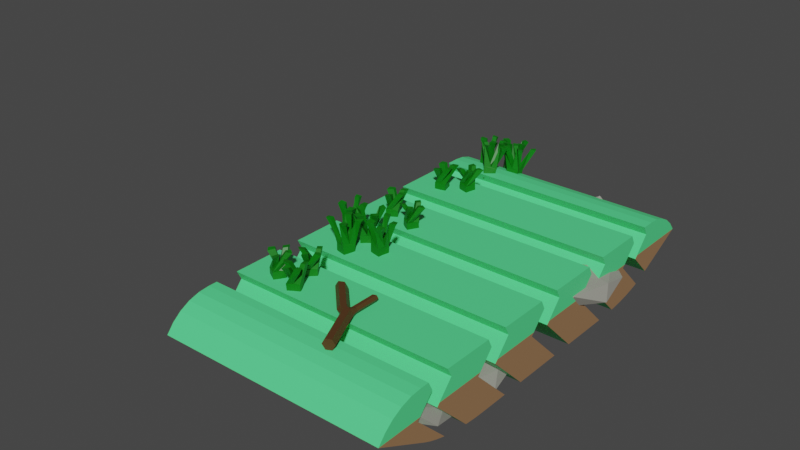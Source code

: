 # Source: plattformForest_decay.blend  (saved by Blender 3.1.7; exported with 4.5.12 LTS)
import bpy
from mathutils import Matrix  # noqa: F401  (used for matrix-valued properties, if any)

bpy.ops.wm.read_factory_settings(use_empty=True)
scene = bpy.context.scene
scene.name = 'Scene'

# ---- collections
col_collection = bpy.data.collections.new('Collection'); scene.collection.children.link(col_collection)

# ---- materials (node trees are filled in below, after node groups)
mat_gras = bpy.data.materials.new('gras')
mat_gras.use_transparent_shadow = False
mat_dirt = bpy.data.materials.new('dirt')
mat_dirt.use_transparent_shadow = False
mat_plant = bpy.data.materials.new('plant')
mat_plant.use_transparent_shadow = False
mat_dark_brown = bpy.data.materials.new('dark brown')
mat_dark_brown.use_transparent_shadow = False
mat_stone = bpy.data.materials.new('stone')
mat_stone.use_transparent_shadow = False

# ---- material node trees
mat_gras.use_nodes = True; mat_gras.node_tree.nodes.clear()
_N = mat_gras.node_tree.nodes; _L = mat_gras.node_tree.links
n0 = _N.new('ShaderNodeBsdfPrincipled'); n0.name = 'Principled BSDF'; n0.location = (10, 300)
n0.distribution = 'GGX'
n0.subsurface_method = 'RANDOM_WALK_SKIN'
n0.inputs[0].default_value = (0.09277, 0.8, 0.2691, 1.0)
n0.inputs[3].default_value = 1.45
n0.inputs[27].default_value = (0.0, 0.0, 0.0, 1.0)
n0.inputs[28].default_value = 1.0
n1 = _N.new('ShaderNodeOutputMaterial'); n1.name = 'Material Output'; n1.location = (300, 300)
_L.new(n0.outputs[0], n1.inputs[0])
n1.is_active_output = True
mat_dirt.use_nodes = True; mat_dirt.node_tree.nodes.clear()
_N = mat_dirt.node_tree.nodes; _L = mat_dirt.node_tree.links
n0 = _N.new('ShaderNodeBsdfPrincipled'); n0.name = 'Principled BSDF'; n0.location = (10, 300)
n0.distribution = 'GGX'
n0.subsurface_method = 'RANDOM_WALK_SKIN'
n0.inputs[0].default_value = (0.3278, 0.1812, 0.0865, 1.0)
n0.inputs[3].default_value = 1.45
n0.inputs[27].default_value = (0.0, 0.0, 0.0, 1.0)
n0.inputs[28].default_value = 1.0
n1 = _N.new('ShaderNodeOutputMaterial'); n1.name = 'Material Output'; n1.location = (300, 300)
_L.new(n0.outputs[0], n1.inputs[0])
n1.is_active_output = True
mat_plant.use_nodes = True; mat_plant.node_tree.nodes.clear()
_N = mat_plant.node_tree.nodes; _L = mat_plant.node_tree.links
n0 = _N.new('ShaderNodeBsdfPrincipled'); n0.name = 'Principled BSDF'; n0.location = (10, 300)
n0.distribution = 'GGX'
n0.subsurface_method = 'RANDOM_WALK_SKIN'
n0.inputs[0].default_value = (0.0, 0.1734, 0.001952, 1.0)
n0.inputs[3].default_value = 1.45
n0.inputs[27].default_value = (0.0, 0.0, 0.0, 1.0)
n0.inputs[28].default_value = 1.0
n1 = _N.new('ShaderNodeOutputMaterial'); n1.name = 'Material Output'; n1.location = (300, 300)
_L.new(n0.outputs[0], n1.inputs[0])
n1.is_active_output = True
mat_dark_brown.use_nodes = True; mat_dark_brown.node_tree.nodes.clear()
_N = mat_dark_brown.node_tree.nodes; _L = mat_dark_brown.node_tree.links
n0 = _N.new('ShaderNodeBsdfPrincipled'); n0.name = 'Principled BSDF'; n0.location = (10, 300)
n0.distribution = 'GGX'
n0.subsurface_method = 'RANDOM_WALK_SKIN'
n0.inputs[0].default_value = (0.08438, 0.03689, 0.01096, 1.0)
n0.inputs[3].default_value = 1.45
n0.inputs[27].default_value = (0.0, 0.0, 0.0, 1.0)
n0.inputs[28].default_value = 1.0
n1 = _N.new('ShaderNodeOutputMaterial'); n1.name = 'Material Output'; n1.location = (300, 300)
_L.new(n0.outputs[0], n1.inputs[0])
n1.is_active_output = True
mat_stone.use_nodes = True; mat_stone.node_tree.nodes.clear()
_N = mat_stone.node_tree.nodes; _L = mat_stone.node_tree.links
n0 = _N.new('ShaderNodeBsdfPrincipled'); n0.name = 'Principled BSDF'; n0.location = (10, 300)
n0.distribution = 'GGX'
n0.subsurface_method = 'RANDOM_WALK_SKIN'
n0.inputs[0].default_value = (0.3005, 0.2961, 0.2582, 1.0)
n0.inputs[3].default_value = 1.45
n0.inputs[27].default_value = (0.0, 0.0, 0.0, 1.0)
n0.inputs[28].default_value = 1.0
n1 = _N.new('ShaderNodeOutputMaterial'); n1.name = 'Material Output'; n1.location = (300, 300)
_L.new(n0.outputs[0], n1.inputs[0])
n1.is_active_output = True

# ---- world
world_world = bpy.data.worlds.new('World'); scene.world = world_world
world_world.use_nodes = True; world_world.node_tree.nodes.clear()
_N = world_world.node_tree.nodes; _L = world_world.node_tree.links
n0 = _N.new('ShaderNodeOutputWorld'); n0.name = 'World Output'; n0.location = (300, 300)
n1 = _N.new('ShaderNodeBackground'); n1.name = 'Background'; n1.location = (10, 300)
n1.inputs[0].default_value = (0.05088, 0.05088, 0.05088, 1.0)
_L.new(n1.outputs[0], n0.inputs[0])
n0.is_active_output = True
world_world.color = (0.05088, 0.05088, 0.05088)
world_world.use_sun_shadow = False
world_world.sun_shadow_jitter_overblur = 0.0

# ---- meshes
me_cylinder = bpy.data.meshes.new('Cylinder')
me_cylinder.from_pydata([(-1.0, 3.0, -3.0), (-1.0, 3.0, 1.0), (-0.9808, 3.195, -3.0), (-0.9808, 3.195, 1.0), (-0.9239, 3.383, -3.0), (-0.9239, 3.383, 1.0), (-0.8315, 3.556, -3.0), (-0.8315, 3.556, 1.0), (-0.7071, 3.707, -3.0), (-0.7071, 3.707, 1.0), (-0.5556, 3.831, -3.0), (-0.5556, 3.831, 1.0), (-0.7071, 3.0, 1.0), (-0.5556, 3.0, 1.0), (-0.1468, 2.921, -3.0), (-0.1593, 2.908, -3.0), (-0.8664, 2.84, -3.0), (-0.8409, 2.853, -3.0), (-0.505, 2.561, -3.0), (-0.5556, 2.605, 1.0), (-0.505, 2.561, 1.0), (-0.3892, 2.677, 1.0), (-1.0, 2.772, -3.0), (-1.0, 2.772, 1.0), (-0.8409, 2.853, 1.0), (-0.7071, 2.737, 1.0), (-0.1118, 2.956, 0.7599), (-0.1118, 2.956, -3.0), (-0.1118, 2.956, 1.0), (-0.1529, 2.915, 1.0), (-0.2075, 2.86, 1.0), (-0.2495, 2.818, 1.0), (-0.2831, 2.784, 1.0), (-0.3108, 2.756, 1.0), (-0.3344, 2.732, 1.0), (-0.3548, 2.712, 1.0), (-0.3729, 2.694, 1.0)], [], [(0, 1, 3, 2), (2, 3, 5, 4), (4, 5, 7, 6), (6, 7, 9, 8), (8, 9, 11, 10), (6, 8, 10), (2, 14, 15, 0), (10, 2, 4), (0, 15, 18, 17, 16), (13, 19, 20, 21), (0, 16, 22), (23, 1, 0, 22), (9, 7, 5, 3, 1, 12), (25, 12, 1, 23, 24), (13, 11, 9, 12), (19, 13, 12, 25), (10, 26, 27), (10, 11, 28, 26), (11, 13, 29, 28), (13, 30, 29), (13, 31, 30), (13, 32, 31), (13, 33, 32), (13, 34, 33), (13, 35, 34), (13, 36, 35), (13, 21, 36), (14, 2, 10, 27), (4, 6, 10), (22, 16, 17, 24, 23), (36, 21, 20, 18, 15, 14, 27, 26, 28, 29, 30, 31, 32, 33, 34, 35), (18, 20, 19, 25, 24, 17)])
me_cylinder.polygons.foreach_set('material_index', [0, 0, 0, 0, 0, 1, 1, 1, 1, 1, 1, 0, 0, 0, 0, 0, 1, 1, 1, 1, 1, 1, 1, 1, 1, 1, 1, 1, 1, 0, 0, 0])
_uv = me_cylinder.uv_layers.new(name='UVMap')
_uv.uv.foreach_set('vector', [0.25, 0.5, 0.25, 1.0, 0.2188, 1.0, 0.2188, 0.5, 0.2188, 0.5, 0.2188, 1.0, 0.1875, 1.0, 0.1875, 0.5, 0.1875, 0.5, 0.1875, 1.0, 0.1562, 1.0, 0.1562, 0.5, 0.1562, 0.5, 0.1562, 1.0, 0.125, 1.0, 0.125, 0.5, 0.125, 0.5, 0.125, 1.0, 0.09375, 1.0, 0.09375, 0.5, 0.1562, 0.5, 0.125, 0.5, 0.09375, 0.5, 0.2188, 0.5, 0.9449, 0.5, 0.938, 0.5, 0.25, 0.5, 0.09375, 0.5, 0.2188, 0.5, 0.1875, 0.5, 0.25, 0.5, 0.938, 0.5, 0.5121, 0.5, 0.3332, 0.5, 0.3073, 0.5, 0.1167, 0.25, 0.1167, 0.25, 0.1428, 0.25, 0.2027, 0.25, 0.51, 0.25, 0.5375, 0.2786, 0.51, 0.25, 0.01914, 0.2786, 0.01, 0.25, 0.51, 0.25, 0.51, 0.25, 0.08029, 0.4197, 0.05045, 0.3833, 0.02827, 0.3418, 0.01461, 0.2968, 0.01, 0.25, 0.08029, 0.25, 0.08029, 0.25, 0.08029, 0.25, 0.01, 0.25, 0.01, 0.25, 0.04818, 0.25, 0.1167, 0.25, 0.1167, 0.4496, 0.08029, 0.4197, 0.08029, 0.25, 0.1167, 0.25, 0.1167, 0.25, 0.08029, 0.25, 0.08029, 0.25, 0.09375, 0.5, 0.005628, 0.97, 0.9456, 0.5, 0.09375, 0.5, 0.09375, 1.0, 0.005628, 1.0, 0.005628, 0.97, 0.09375, 1.0, 0.1167, 0.25, 0.01715, 0.8897, 0.005628, 1.0, 0.1167, 0.25, 0.6862, 0.7513, 0.01715, 0.8897, 0.1167, 0.25, 0.5592, 0.6544, 0.6862, 0.7513, 0.1167, 0.25, 0.4688, 0.5845, 0.5592, 0.6544, 0.1167, 0.25, 0.4027, 0.5329, 0.4688, 0.5845, 0.1167, 0.25, 0.3532, 0.494, 0.4027, 0.5329, 0.1167, 0.25, 0.3154, 0.4642, 0.3532, 0.494, 0.1167, 0.25, 0.2859, 0.441, 0.3154, 0.4642, 0.1167, 0.25, 0.2027, 0.25, 0.2859, 0.441, 0.9449, 0.5, 0.2188, 0.5, 0.09375, 0.5, 0.9456, 0.5, 0.1875, 0.5, 0.1562, 0.5, 0.09375, 0.5, 0.375, 0.2638, 0.375, 0.2638, 0.375, 0.2638, 0.375, 0.4899, 0.375, 0.4899, 0.375, 0.4899, 0.375, 0.4899, 0.375, 0.4899, 0.375, 0.2638, 0.375, 0.2638, 0.375, 0.2638, 0.375, 0.2638, 0.375, 0.4763, 0.375, 0.4899, 0.375, 0.4899, 0.375, 0.4899, 0.375, 0.4899, 0.375, 0.4899, 0.375, 0.4899, 0.375, 0.4899, 0.375, 0.4899, 0.375, 0.2638, 0.375, 0.4899, 0.375, 0.4899, 0.375, 0.4899, 0.375, 0.4899, 0.375, 0.2638])
me_cylinder.materials.append(mat_gras)
me_cylinder.materials.append(mat_dirt)
me_cylinder.materials.append(mat_plant)
me_cylinder.use_remesh_fix_poles = True
me_cylinder.use_remesh_preserve_attributes = False
me_cylinder.update()
me_cylinder_004 = bpy.data.meshes.new('Cylinder.004')
me_cylinder_004.from_pydata([(0.2525, 0.09356, -0.3049), (0.03673, 0.1045, -0.3162), (0.2525, 0.2936, -0.3049), (0.062, 0.3042, -0.2963), (0.2525, 0.09356, -0.1049), (0.05816, 0.08593, -0.09573), (0.2525, 0.2936, -0.1049), (0.04724, 0.3052, -0.1215), (0.04553, 0.2086, -0.2933), (0.05522, 0.2948, -0.2002), (0.04178, 0.2001, -0.09142), (0.03803, 0.1019, -0.1927), (0.05727, 0.2147, -0.2152), (-0.3387, 0.08874, -0.2214), (-0.3504, 0.1558, -0.262), (-0.3592, 0.1294, -0.3653), (-0.3579, 0.01794, -0.3121), (-0.3581, 0.03313, 0.04401), (-0.3426, 0.1502, 0.001416), (-0.3618, 0.07944, -0.08922), (-0.3417, -0.01436, -0.05988), (-0.3555, 0.3296, 0.03499), (-0.3475, 0.3951, -0.00966), (-0.3455, 0.3725, -0.088), (-0.361, 0.2554, -0.04541), (-0.3433, 0.407, -0.2711), (-0.3366, 0.4971, -0.306), (-0.353, 0.4514, -0.39), (-0.3413, 0.3843, -0.3494), (0.2525, -0.3533, -0.2234), (0.03673, -0.3519, -0.239), (0.2525, -0.1982, -0.3497), (0.062, -0.1846, -0.3498), (0.2525, -0.2269, -0.06834), (0.05816, -0.227, -0.05639), (0.2525, -0.07189, -0.1947), (0.04724, -0.07331, -0.2149), (0.04553, -0.2568, -0.2871), (0.05522, -0.131, -0.2693), (0.04178, -0.1358, -0.1252), (0.03803, -0.2759, -0.1417), (0.05727, -0.2027, -0.2303), (-0.3387, -0.3043, -0.1556), (-0.3504, -0.2779, -0.2294), (-0.3592, -0.3636, -0.2928), (-0.3579, -0.4164, -0.1811), (-0.3581, -0.1797, 0.08529), (-0.3426, -0.1158, -0.0217), (-0.3618, -0.2279, -0.04724), (-0.3417, -0.2821, 0.03476), (-0.3555, 0.04441, -0.109), (-0.3475, 0.06702, -0.185), (-0.3455, -1.767e-05, -0.2314), (-0.361, -0.06389, -0.1244), (-0.3433, -0.0889, -0.3951), (-0.3366, -0.04112, -0.4791), (-0.353, -0.1296, -0.5154), (-0.3413, -0.1559, -0.4415), (0.2525, 0.2179, 0.01542), (0.03673, 0.2335, 0.01385), (0.2525, 0.371, 0.1441), (0.062, 0.3736, 0.1576), (0.2525, 0.08918, 0.1685), (0.05816, 0.07742, 0.1706), (0.2525, 0.2423, 0.2972), (0.04724, 0.2619, 0.292), (0.04553, 0.2985, 0.09835), (0.05522, 0.3045, 0.2252), (0.04178, 0.162, 0.2474), (0.03803, 0.1521, 0.1067), (0.05727, 0.2528, 0.1621), (-0.3387, 0.1605, 0.07623), (-0.3504, 0.2379, 0.08833), (-0.3592, 0.2842, -0.007719), (-0.3579, 0.1646, -0.0387), (-0.3581, -0.05293, 0.2436), (-0.3426, 0.06411, 0.2864), (-0.3618, 0.06826, 0.1714), (-0.3417, -0.02241, 0.1335), (-0.3555, 0.1797, 0.4275), (-0.3475, 0.2587, 0.4355), (-0.3455, 0.2917, 0.361), (-0.361, 0.1747, 0.3182), (-0.3433, 0.436, 0.2431), (-0.3366, 0.5274, 0.2743), (-0.353, 0.5465, 0.1806), (-0.3413, 0.4691, 0.1685), (0.2525, -0.3438, 0.3143), (0.03673, -0.3545, 0.3028), (0.2525, -0.3342, 0.1145), (0.062, -0.3252, 0.1043), (0.2525, -0.144, 0.3239), (0.05816, -0.1352, 0.3319), (0.2525, -0.1345, 0.1241), (0.04724, -0.1505, 0.1116), (0.04553, -0.3267, 0.1999), (0.05522, -0.2295, 0.1182), (0.04178, -0.1255, 0.2181), (0.03803, -0.2313, 0.3113), (0.05727, -0.2484, 0.1976), (-0.3387, -0.2606, 0.3231), (-0.3504, -0.298, 0.2541), (-0.3592, -0.4024, 0.2756), (-0.3579, -0.3546, 0.3895), (-0.3581, 0.001828, 0.3913), (-0.3426, -0.0351, 0.2723), (-0.3618, -0.129, 0.3387), (-0.3417, -0.1042, 0.4338), (-0.3555, 0.007017, 0.09483), (-0.3475, -0.03444, 0.0272), (-0.3455, -0.1138, 0.04607), (-0.361, -0.07684, 0.1651), (-0.3433, -0.295, 0.002832), (-0.3366, -0.3255, -0.08885), (-0.353, -0.4116, -0.04724), (-0.3413, -0.3743, 0.0217), (0.445, -1.245, 0.8775), (0.2404, -1.269, 0.8942), (0.4095, -1.155, 0.7026), (0.2095, -1.185, 0.7293), (0.4355, -1.068, 0.9706), (0.2406, -1.1, 1.013), (0.4, -0.9782, 0.7957), (0.2082, -1.013, 0.8234), (0.2086, -1.212, 0.8188), (0.2217, -1.08, 0.7593), (0.2205, -1.068, 0.9092), (0.226, -1.176, 0.9297), (0.222, -1.132, 0.8657), (-0.07444, -1.073, 0.9804), (-0.07404, -1.134, 1.051), (-0.05919, -1.063, 1.12), (-0.0844, -1.018, 1.034), (-0.1027, -0.993, 0.8361), (-0.08903, -1.045, 0.8928), (-0.09899, -0.9897, 0.9465), (-0.1067, -0.8942, 0.8852), (-0.09276, -1.161, 0.6977), (-0.06246, -1.23, 0.7533), (-0.08573, -1.137, 0.8228), (-0.09945, -1.085, 0.766), (-0.02502, -1.296, 0.9103), (-0.02664, -1.345, 1.009), (-0.04789, -1.263, 1.05), (-0.04829, -1.203, 0.9798), (0.3955, -0.8253, 0.9036), (0.1906, -0.8441, 0.9227), (0.36, -0.6588, 0.7987), (0.1596, -0.6874, 0.8234), (0.405, -0.7174, 1.072), (0.2103, -0.7555, 1.109), (0.3695, -0.5508, 0.9668), (0.1769, -0.5847, 0.9893), (0.1604, -0.755, 0.888), (0.1819, -0.6119, 0.8998), (0.1883, -0.6753, 1.036), (0.1856, -0.7799, 1.0), (0.1825, -0.7101, 0.9664), (-0.1025, -0.6997, 1.119), (-0.1041, -0.7873, 1.15), (-0.08033, -0.7614, 1.244), (-0.1054, -0.6778, 1.193), (-0.1304, -0.5579, 1.035), (-0.1186, -0.6315, 1.058), (-0.1215, -0.6096, 1.132), (-0.1238, -0.4961, 1.126), (-0.1407, -0.6361, 0.8315), (-0.1139, -0.7251, 0.8436), (-0.1261, -0.6771, 0.9515), (-0.138, -0.6034, 0.9286), (-0.07519, -0.8615, 0.9449), (-0.07655, -0.9522, 1.007), (-0.08904, -0.9011, 1.084), (-0.08743, -0.8135, 1.053), (0.6938, -2.116, 1.884), (0.4895, -2.143, 1.9), (0.6619, -2.075, 1.691), (0.4621, -2.104, 1.719), (0.6754, -1.922, 1.928), (0.4801, -1.949, 1.972), (0.6435, -1.881, 1.735), (0.452, -1.915, 1.766), (0.4587, -2.108, 1.812), (0.47, -1.995, 1.721), (0.4628, -1.945, 1.863), (0.4709, -2.045, 1.911), (0.468, -2.019, 1.838), (0.1658, -1.944, 1.925), (0.1655, -1.985, 2.008), (0.1756, -1.898, 2.058), (0.1522, -1.877, 1.962), (0.1404, -1.904, 1.764), (0.1536, -1.94, 1.833), (0.14, -1.873, 1.87), (0.1316, -1.797, 1.786), (0.1606, -2.102, 1.674), (0.191, -2.153, 1.746), (0.1623, -2.046, 1.789), (0.1491, -2.011, 1.72), (0.2246, -2.175, 1.915), (0.2209, -2.197, 2.023), (0.1957, -2.109, 2.042), (0.196, -2.068, 1.958), (0.7044, -1.846, 2.209), (0.4995, -1.863, 2.23), (0.6726, -1.657, 2.151), (0.472, -1.685, 2.175), (0.7228, -1.785, 2.399), (0.5278, -1.825, 2.432), (0.691, -1.596, 2.341), (0.4979, -1.629, 2.361), (0.4719, -1.767, 2.221), (0.4993, -1.632, 2.267), (0.507, -1.728, 2.383), (0.4992, -1.82, 2.322), (0.4979, -1.744, 2.307), (0.2178, -1.764, 2.467), (0.2137, -1.857, 2.475), (0.241, -1.856, 2.572), (0.2179, -1.762, 2.545), (0.1932, -1.605, 2.423), (0.2028, -1.682, 2.426), (0.2028, -1.68, 2.504), (0.2047, -1.569, 2.527), (0.1742, -1.628, 2.207), (0.1979, -1.718, 2.195), (0.1905, -1.699, 2.312), (0.181, -1.622, 2.309), (0.234, -1.877, 2.257), (0.2308, -1.98, 2.294), (0.2224, -1.95, 2.382), (0.2266, -1.858, 2.374), (1.093, -3.385, 3.614), (0.8878, -3.4, 3.638), (1.067, -3.187, 3.607), (0.8658, -3.214, 3.63), (1.119, -3.375, 3.812), (0.9231, -3.416, 3.841), (1.093, -3.177, 3.805), (0.899, -3.207, 3.823), (0.8637, -3.304, 3.654), (0.8977, -3.187, 3.732), (0.9048, -3.31, 3.819), (0.8917, -3.383, 3.737), (0.893, -3.305, 3.742), (0.6169, -3.357, 3.902), (0.6093, -3.448, 3.886), (0.6393, -3.473, 3.979), (0.6191, -3.375, 3.978), (0.5973, -3.191, 3.901), (0.6039, -3.267, 3.884), (0.6062, -3.284, 3.959), (0.6131, -3.183, 4.01), (0.5714, -3.158, 3.687), (0.5912, -3.242, 3.652), (0.5878, -3.253, 3.77), (0.5813, -3.178, 3.787), (0.6228, -3.413, 3.67), (0.6165, -3.522, 3.679), (0.6118, -3.515, 3.772), (0.6194, -3.424, 3.788), (1.185, -3.83, 3.879), (0.982, -3.862, 3.898), (1.167, -3.891, 3.689), (0.9672, -3.92, 3.719), (1.153, -3.641, 3.821), (0.957, -3.66, 3.864), (1.135, -3.702, 3.631), (0.9437, -3.733, 3.666), (0.9566, -3.877, 3.802), (0.9692, -3.823, 3.668), (0.9482, -3.711, 3.766), (0.9576, -3.773, 3.857), (0.9592, -3.787, 3.781), (0.6475, -3.704, 3.806), (0.6427, -3.699, 3.899), (0.6443, -3.599, 3.9), (0.6275, -3.629, 3.805), (0.633, -3.751, 3.646), (0.6425, -3.747, 3.723), (0.6225, -3.672, 3.722), (0.617, -3.647, 3.612), (0.6706, -3.965, 3.666), (0.6976, -3.971, 3.755), (0.6602, -3.86, 3.738), (0.6507, -3.864, 3.661), (0.7187, -3.905, 3.915), (0.7076, -3.872, 4.019), (0.6764, -3.788, 3.99), (0.6813, -3.794, 3.898), (1.171, -3.571, 4.01), (0.9661, -3.585, 4.036), (1.152, -3.377, 4.054), (0.9512, -3.402, 4.078), (1.202, -3.612, 4.203), (1.006, -3.653, 4.227), (1.184, -3.418, 4.247), (0.9899, -3.446, 4.264), (0.9462, -3.496, 4.077), (0.9869, -3.403, 4.181), (0.9916, -3.544, 4.234), (0.9734, -3.593, 4.136), (0.9778, -3.52, 4.161), (0.7045, -3.602, 4.313), (0.6929, -3.686, 4.275), (0.7244, -3.735, 4.357), (0.7081, -3.638, 4.381), (0.6914, -3.441, 4.354), (0.6945, -3.51, 4.318), (0.6982, -3.546, 4.387), (0.7105, -3.461, 4.461), (0.6609, -3.353, 4.157), (0.6764, -3.427, 4.101), (0.6759, -3.467, 4.212), (0.6727, -3.398, 4.248), (0.7017, -3.597, 4.074), (0.6915, -3.705, 4.055), (0.6896, -3.722, 4.147), (0.7012, -3.638, 4.185), (0.8334, -2.825, 2.43), (0.619, -2.85, 2.444), (0.7973, -2.667, 2.312), (0.6084, -2.677, 2.339), (0.8401, -2.704, 2.59), (0.6508, -2.729, 2.628), (0.804, -2.546, 2.472), (0.5996, -2.573, 2.479), (0.6096, -2.753, 2.4), (0.6067, -2.627, 2.422), (0.6142, -2.638, 2.566), (0.6249, -2.777, 2.544), (0.6227, -2.699, 2.457), (0.256, -2.852, 2.58), (0.231, -2.825, 2.509), (0.2237, -2.909, 2.444), (0.2469, -2.964, 2.552), (0.2559, -2.738, 2.827), (0.2485, -2.669, 2.722), (0.2394, -2.782, 2.694), (0.2771, -2.836, 2.769), (0.2046, -2.509, 2.644), (0.199, -2.484, 2.569), (0.2025, -2.548, 2.52), (0.2099, -2.617, 2.625), (0.1923, -2.631, 2.353), (0.1815, -2.581, 2.272), (0.1707, -2.669, 2.234), (0.1958, -2.696, 2.304), (0.8712, -2.387, 3.106), (0.6568, -2.412, 3.12), (0.8352, -2.227, 2.992), (0.6464, -2.237, 3.018), (0.8787, -2.27, 3.268), (0.6894, -2.295, 3.306), (0.8427, -2.11, 3.154), (0.6382, -2.136, 3.161), (0.6476, -2.314, 3.078), (0.645, -2.189, 3.102), (0.6529, -2.203, 3.247), (0.6631, -2.341, 3.221), (0.6609, -2.262, 3.136), (0.2941, -2.415, 3.257), (0.269, -2.387, 3.187), (0.2613, -2.47, 3.12), (0.2846, -2.528, 3.226), (0.295, -2.306, 3.506), (0.2875, -2.236, 3.402), (0.278, -2.348, 3.372), (0.3157, -2.403, 3.447), (0.2438, -2.074, 3.328), (0.2382, -2.047, 3.254), (0.2413, -2.111, 3.203), (0.2488, -2.182, 3.307), (0.2304, -2.191, 3.035), (0.2196, -2.138, 2.954), (0.2085, -2.226, 2.915), (0.2336, -2.254, 2.984), (0.8217, -2.533, 2.612), (0.6068, -2.549, 2.631), (0.7983, -2.335, 2.625), (0.6111, -2.349, 2.66), (0.8501, -2.543, 2.81), (0.6613, -2.575, 2.845), (0.8267, -2.344, 2.822), (0.6213, -2.357, 2.835), (0.6065, -2.446, 2.659), (0.6192, -2.363, 2.755), (0.6325, -2.464, 2.859), (0.6259, -2.557, 2.753), (0.6284, -2.442, 2.735), (0.253, -2.615, 2.775), (0.2279, -2.549, 2.74), (0.2077, -2.571, 2.638), (0.2295, -2.684, 2.683), (0.2781, -2.685, 3.036), (0.2736, -2.565, 2.999), (0.2501, -2.634, 2.908), (0.285, -2.725, 2.928), (0.2448, -2.39, 3.045), (0.2386, -2.322, 3.004), (0.2322, -2.341, 2.925), (0.2367, -2.461, 2.962), (0.2043, -2.298, 2.746), (0.1954, -2.207, 2.716), (0.1727, -2.25, 2.632), (0.1978, -2.317, 2.667), (0.9332, -2.796, 3.181), (0.7227, -2.838, 3.208), (0.9248, -2.909, 3.016), (0.7356, -2.931, 3.029), (0.8974, -2.632, 3.071), (0.7051, -2.645, 3.099), (0.889, -2.745, 2.906), (0.6898, -2.791, 2.934), (0.7229, -2.877, 3.108), (0.7121, -2.848, 2.984), (0.6834, -2.708, 3.004), (0.702, -2.735, 3.142), (0.7202, -2.815, 3.058), (0.3374, -2.798, 3.219), (0.3303, -2.871, 3.188), (0.3412, -2.941, 3.268), (0.3377, -2.835, 3.33), (0.2732, -2.553, 3.122), (0.2911, -2.652, 3.047), (0.2914, -2.688, 3.157), (0.3099, -2.609, 3.216), (0.2648, -2.727, 2.882), (0.2779, -2.8, 2.851), (0.2949, -2.851, 2.913), (0.277, -2.752, 2.988), (0.3283, -3.019, 2.985), (0.3374, -3.098, 2.929), (0.3382, -3.142, 3.015), (0.3453, -3.07, 3.046)], [], [(4, 5, 11, 1, 0), (6, 7, 10, 5, 4), (2, 3, 9, 7, 6), (0, 1, 8, 3, 2), (2, 6, 4, 0), (13, 14, 15, 16), (8, 14, 13, 12), (1, 15, 14, 8), (11, 16, 15, 1), (12, 13, 16, 11), (17, 18, 19, 20), (12, 18, 17, 10), (11, 19, 18, 12), (5, 20, 19, 11), (10, 17, 20, 5), (21, 22, 23, 24), (9, 22, 21, 7), (12, 23, 22, 9), (10, 24, 23, 12), (7, 21, 24, 10), (25, 26, 27, 28), (3, 26, 25, 9), (8, 27, 26, 3), (12, 28, 27, 8), (9, 25, 28, 12), (33, 34, 40, 30, 29), (35, 36, 39, 34, 33), (31, 32, 38, 36, 35), (29, 30, 37, 32, 31), (31, 35, 33, 29), (42, 43, 44, 45), (37, 43, 42, 41), (30, 44, 43, 37), (40, 45, 44, 30), (41, 42, 45, 40), (46, 47, 48, 49), (41, 47, 46, 39), (40, 48, 47, 41), (34, 49, 48, 40), (39, 46, 49, 34), (50, 51, 52, 53), (38, 51, 50, 36), (41, 52, 51, 38), (39, 53, 52, 41), (36, 50, 53, 39), (54, 55, 56, 57), (32, 55, 54, 38), (37, 56, 55, 32), (41, 57, 56, 37), (38, 54, 57, 41), (62, 63, 69, 59, 58), (64, 65, 68, 63, 62), (60, 61, 67, 65, 64), (58, 59, 66, 61, 60), (60, 64, 62, 58), (71, 72, 73, 74), (66, 72, 71, 70), (59, 73, 72, 66), (69, 74, 73, 59), (70, 71, 74, 69), (75, 76, 77, 78), (70, 76, 75, 68), (69, 77, 76, 70), (63, 78, 77, 69), (68, 75, 78, 63), (79, 80, 81, 82), (67, 80, 79, 65), (70, 81, 80, 67), (68, 82, 81, 70), (65, 79, 82, 68), (83, 84, 85, 86), (61, 84, 83, 67), (66, 85, 84, 61), (70, 86, 85, 66), (67, 83, 86, 70), (91, 92, 98, 88, 87), (93, 94, 97, 92, 91), (89, 90, 96, 94, 93), (87, 88, 95, 90, 89), (89, 93, 91, 87), (100, 101, 102, 103), (95, 101, 100, 99), (88, 102, 101, 95), (98, 103, 102, 88), (99, 100, 103, 98), (104, 105, 106, 107), (99, 105, 104, 97), (98, 106, 105, 99), (92, 107, 106, 98), (97, 104, 107, 92), (108, 109, 110, 111), (96, 109, 108, 94), (99, 110, 109, 96), (97, 111, 110, 99), (94, 108, 111, 97), (112, 113, 114, 115), (90, 113, 112, 96), (95, 114, 113, 90), (99, 115, 114, 95), (96, 112, 115, 99), (116, 117, 124, 119, 118), (118, 119, 125, 123, 122), (122, 123, 126, 121, 120), (120, 121, 127, 117, 116), (118, 122, 120, 116), (129, 130, 131, 132), (124, 130, 129, 128), (117, 131, 130, 124), (127, 132, 131, 117), (128, 129, 132, 127), (133, 134, 135, 136), (128, 134, 133, 126), (127, 135, 134, 128), (121, 136, 135, 127), (126, 133, 136, 121), (137, 138, 139, 140), (125, 138, 137, 123), (128, 139, 138, 125), (126, 140, 139, 128), (123, 137, 140, 126), (141, 142, 143, 144), (119, 142, 141, 125), (124, 143, 142, 119), (128, 144, 143, 124), (125, 141, 144, 128), (145, 146, 153, 148, 147), (147, 148, 154, 152, 151), (151, 152, 155, 150, 149), (149, 150, 156, 146, 145), (147, 151, 149, 145), (158, 159, 160, 161), (153, 159, 158, 157), (146, 160, 159, 153), (156, 161, 160, 146), (157, 158, 161, 156), (162, 163, 164, 165), (157, 163, 162, 155), (156, 164, 163, 157), (150, 165, 164, 156), (155, 162, 165, 150), (166, 167, 168, 169), (154, 167, 166, 152), (157, 168, 167, 154), (155, 169, 168, 157), (152, 166, 169, 155), (170, 171, 172, 173), (148, 171, 170, 154), (153, 172, 171, 148), (157, 173, 172, 153), (154, 170, 173, 157), (174, 175, 182, 177, 176), (176, 177, 183, 181, 180), (180, 181, 184, 179, 178), (178, 179, 185, 175, 174), (176, 180, 178, 174), (187, 188, 189, 190), (182, 188, 187, 186), (175, 189, 188, 182), (185, 190, 189, 175), (186, 187, 190, 185), (191, 192, 193, 194), (186, 192, 191, 184), (185, 193, 192, 186), (179, 194, 193, 185), (184, 191, 194, 179), (195, 196, 197, 198), (183, 196, 195, 181), (186, 197, 196, 183), (184, 198, 197, 186), (181, 195, 198, 184), (199, 200, 201, 202), (177, 200, 199, 183), (182, 201, 200, 177), (186, 202, 201, 182), (183, 199, 202, 186), (203, 204, 211, 206, 205), (205, 206, 212, 210, 209), (209, 210, 213, 208, 207), (207, 208, 214, 204, 203), (205, 209, 207, 203), (216, 217, 218, 219), (211, 217, 216, 215), (204, 218, 217, 211), (214, 219, 218, 204), (215, 216, 219, 214), (220, 221, 222, 223), (215, 221, 220, 213), (214, 222, 221, 215), (208, 223, 222, 214), (213, 220, 223, 208), (224, 225, 226, 227), (212, 225, 224, 210), (215, 226, 225, 212), (213, 227, 226, 215), (210, 224, 227, 213), (228, 229, 230, 231), (206, 229, 228, 212), (211, 230, 229, 206), (215, 231, 230, 211), (212, 228, 231, 215), (232, 233, 240, 235, 234), (234, 235, 241, 239, 238), (238, 239, 242, 237, 236), (236, 237, 243, 233, 232), (234, 238, 236, 232), (245, 246, 247, 248), (240, 246, 245, 244), (233, 247, 246, 240), (243, 248, 247, 233), (244, 245, 248, 243), (249, 250, 251, 252), (244, 250, 249, 242), (243, 251, 250, 244), (237, 252, 251, 243), (242, 249, 252, 237), (253, 254, 255, 256), (241, 254, 253, 239), (244, 255, 254, 241), (242, 256, 255, 244), (239, 253, 256, 242), (257, 258, 259, 260), (235, 258, 257, 241), (240, 259, 258, 235), (244, 260, 259, 240), (241, 257, 260, 244), (261, 262, 269, 264, 263), (263, 264, 270, 268, 267), (267, 268, 271, 266, 265), (265, 266, 272, 262, 261), (263, 267, 265, 261), (274, 275, 276, 277), (269, 275, 274, 273), (262, 276, 275, 269), (272, 277, 276, 262), (273, 274, 277, 272), (278, 279, 280, 281), (273, 279, 278, 271), (272, 280, 279, 273), (266, 281, 280, 272), (271, 278, 281, 266), (282, 283, 284, 285), (270, 283, 282, 268), (273, 284, 283, 270), (271, 285, 284, 273), (268, 282, 285, 271), (286, 287, 288, 289), (264, 287, 286, 270), (269, 288, 287, 264), (273, 289, 288, 269), (270, 286, 289, 273), (290, 291, 298, 293, 292), (292, 293, 299, 297, 296), (296, 297, 300, 295, 294), (294, 295, 301, 291, 290), (292, 296, 294, 290), (303, 304, 305, 306), (298, 304, 303, 302), (291, 305, 304, 298), (301, 306, 305, 291), (302, 303, 306, 301), (307, 308, 309, 310), (302, 308, 307, 300), (301, 309, 308, 302), (295, 310, 309, 301), (300, 307, 310, 295), (311, 312, 313, 314), (299, 312, 311, 297), (302, 313, 312, 299), (300, 314, 313, 302), (297, 311, 314, 300), (315, 316, 317, 318), (293, 316, 315, 299), (298, 317, 316, 293), (302, 318, 317, 298), (299, 315, 318, 302), (323, 324, 330, 320, 319), (325, 326, 329, 324, 323), (321, 322, 328, 326, 325), (319, 320, 327, 322, 321), (321, 325, 323, 319), (332, 333, 334, 335), (327, 333, 332, 331), (320, 334, 333, 327), (330, 335, 334, 320), (331, 332, 335, 330), (336, 337, 338, 339), (331, 337, 336, 329), (330, 338, 337, 331), (324, 339, 338, 330), (329, 336, 339, 324), (340, 341, 342, 343), (328, 341, 340, 326), (331, 342, 341, 328), (329, 343, 342, 331), (326, 340, 343, 329), (344, 345, 346, 347), (322, 345, 344, 328), (327, 346, 345, 322), (331, 347, 346, 327), (328, 344, 347, 331), (352, 353, 359, 349, 348), (354, 355, 358, 353, 352), (350, 351, 357, 355, 354), (348, 349, 356, 351, 350), (350, 354, 352, 348), (361, 362, 363, 364), (356, 362, 361, 360), (349, 363, 362, 356), (359, 364, 363, 349), (360, 361, 364, 359), (365, 366, 367, 368), (360, 366, 365, 358), (359, 367, 366, 360), (353, 368, 367, 359), (358, 365, 368, 353), (369, 370, 371, 372), (357, 370, 369, 355), (360, 371, 370, 357), (358, 372, 371, 360), (355, 369, 372, 358), (373, 374, 375, 376), (351, 374, 373, 357), (356, 375, 374, 351), (360, 376, 375, 356), (357, 373, 376, 360), (381, 382, 388, 378, 377), (383, 384, 387, 382, 381), (379, 380, 386, 384, 383), (377, 378, 385, 380, 379), (379, 383, 381, 377), (390, 391, 392, 393), (385, 391, 390, 389), (378, 392, 391, 385), (388, 393, 392, 378), (389, 390, 393, 388), (394, 395, 396, 397), (389, 395, 394, 387), (388, 396, 395, 389), (382, 397, 396, 388), (387, 394, 397, 382), (398, 399, 400, 401), (386, 399, 398, 384), (389, 400, 399, 386), (387, 401, 400, 389), (384, 398, 401, 387), (402, 403, 404, 405), (380, 403, 402, 386), (385, 404, 403, 380), (389, 405, 404, 385), (386, 402, 405, 389), (410, 411, 417, 407, 406), (412, 413, 416, 411, 410), (408, 409, 415, 413, 412), (406, 407, 414, 409, 408), (408, 412, 410, 406), (419, 420, 421, 422), (414, 420, 419, 418), (407, 421, 420, 414), (417, 422, 421, 407), (418, 419, 422, 417), (423, 424, 425, 426), (418, 424, 423, 416), (417, 425, 424, 418), (411, 426, 425, 417), (416, 423, 426, 411), (427, 428, 429, 430), (415, 428, 427, 413), (418, 429, 428, 415), (416, 430, 429, 418), (413, 427, 430, 416), (431, 432, 433, 434), (409, 432, 431, 415), (414, 433, 432, 409), (418, 434, 433, 414), (415, 431, 434, 418)])
me_cylinder_004.polygons.foreach_set('material_index', [2, 2, 2, 2, 2, 2, 2, 2, 2, 2, 2, 2, 2, 2, 2, 2, 2, 2, 2, 2, 2, 2, 2, 2, 2, 2, 2, 2, 2, 2, 2, 2, 2, 2, 2, 2, 2, 2, 2, 2, 2, 2, 2, 2, 2, 2, 2, 2, 2, 2, 2, 2, 2, 2, 2, 2, 2, 2, 2, 2, 2, 2, 2, 2, 2, 2, 2, 2, 2, 2, 2, 2, 2, 2, 2, 2, 2, 2, 2, 2, 2, 2, 2, 2, 2, 2, 2, 2, 2, 2, 2, 2, 2, 2, 2, 2, 2, 2, 2, 2, 2, 2, 2, 2, 2, 2, 2, 2, 2, 2, 2, 2, 2, 2, 2, 2, 2, 2, 2, 2, 2, 2, 2, 2, 2, 2, 2, 2, 2, 2, 2, 2, 2, 2, 2, 2, 2, 2, 2, 2, 2, 2, 2, 2, 2, 2, 2, 2, 2, 2, 2, 2, 2, 2, 2, 2, 2, 2, 2, 2, 2, 2, 2, 2, 2, 2, 2, 2, 2, 2, 2, 2, 2, 2, 2, 2, 2, 2, 2, 2, 2, 2, 2, 2, 2, 2, 2, 2, 2, 2, 2, 2, 2, 2, 2, 2, 2, 2, 2, 2, 2, 2, 2, 2, 2, 2, 2, 2, 2, 2, 2, 2, 2, 2, 2, 2, 2, 2, 2, 2, 2, 2, 2, 2, 2, 2, 2, 2, 2, 2, 2, 2, 2, 2, 2, 2, 2, 2, 2, 2, 2, 2, 2, 2, 2, 2, 2, 2, 2, 2, 2, 2, 2, 2, 2, 2, 2, 2, 2, 2, 2, 2, 2, 2, 2, 2, 2, 2, 2, 2, 2, 2, 2, 2, 2, 2, 2, 2, 2, 2, 2, 2, 2, 2, 2, 2, 2, 2, 2, 2, 2, 2, 2, 2, 2, 2, 2, 2, 2, 2, 2, 2, 2, 2, 2, 2, 2, 2, 2, 2, 2, 2, 2, 2, 2, 2, 2, 2, 2, 2, 2, 2, 2, 2, 2, 2, 2, 2, 2, 2, 2, 2, 2, 2, 2, 2, 2, 2, 2, 2, 2, 2, 2, 2, 2, 2, 2, 2, 2, 2, 2, 2, 2, 2, 2, 2, 2, 2, 2, 2, 2, 2, 2, 2, 2, 2, 2, 2, 2, 2, 2, 2, 2, 2, 2])
_uv = me_cylinder_004.uv_layers.new(name='UVMap')
_uv.uv.foreach_set('vector', [0.375, 0.0, 0.625, 0.0, 0.625, 0.125, 0.625, 0.25, 0.375, 0.25, 0.375, 0.25, 0.625, 0.25, 0.625, 0.375, 0.625, 0.5, 0.375, 0.5, 0.375, 0.5, 0.625, 0.5, 0.625, 0.625, 0.625, 0.75, 0.375, 0.75, 0.375, 0.75, 0.625, 0.75, 0.625, 0.875, 0.625, 1.0, 0.375, 1.0, 0.125, 0.5, 0.375, 0.5, 0.375, 0.75, 0.125, 0.75, 0.75, 0.625, 0.875, 0.625, 0.875, 0.75, 0.75, 0.75, 0.875, 0.625, 0.875, 0.625, 0.75, 0.625, 0.75, 0.625, 0.875, 0.75, 0.875, 0.75, 0.875, 0.625, 0.875, 0.625, 0.75, 0.75, 0.75, 0.75, 0.875, 0.75, 0.875, 0.75, 0.75, 0.625, 0.75, 0.625, 0.75, 0.75, 0.75, 0.75, 0.625, 0.625, 0.75, 0.625, 0.75, 0.75, 0.625, 0.75, 0.75, 0.625, 0.75, 0.625, 0.625, 0.625, 0.625, 0.625, 0.75, 0.75, 0.75, 0.75, 0.75, 0.625, 0.75, 0.625, 0.625, 0.75, 0.625, 0.75, 0.75, 0.75, 0.75, 0.75, 0.625, 0.625, 0.625, 0.625, 0.625, 0.75, 0.625, 0.75, 0.625, 0.5, 0.75, 0.5, 0.75, 0.625, 0.625, 0.625, 0.75, 0.5, 0.75, 0.5, 0.625, 0.5, 0.625, 0.5, 0.75, 0.625, 0.75, 0.625, 0.75, 0.5, 0.75, 0.5, 0.625, 0.625, 0.625, 0.625, 0.75, 0.625, 0.75, 0.625, 0.625, 0.5, 0.625, 0.5, 0.625, 0.625, 0.625, 0.625, 0.75, 0.5, 0.875, 0.5, 0.875, 0.625, 0.75, 0.625, 0.875, 0.5, 0.875, 0.5, 0.75, 0.5, 0.75, 0.5, 0.875, 0.625, 0.875, 0.625, 0.875, 0.5, 0.875, 0.5, 0.75, 0.625, 0.75, 0.625, 0.875, 0.625, 0.875, 0.625, 0.75, 0.5, 0.75, 0.5, 0.75, 0.625, 0.75, 0.625, 0.375, 0.0, 0.625, 0.0, 0.625, 0.125, 0.625, 0.25, 0.375, 0.25, 0.375, 0.25, 0.625, 0.25, 0.625, 0.375, 0.625, 0.5, 0.375, 0.5, 0.375, 0.5, 0.625, 0.5, 0.625, 0.625, 0.625, 0.75, 0.375, 0.75, 0.375, 0.75, 0.625, 0.75, 0.625, 0.875, 0.625, 1.0, 0.375, 1.0, 0.125, 0.5, 0.375, 0.5, 0.375, 0.75, 0.125, 0.75, 0.75, 0.625, 0.875, 0.625, 0.875, 0.75, 0.75, 0.75, 0.875, 0.625, 0.875, 0.625, 0.75, 0.625, 0.75, 0.625, 0.875, 0.75, 0.875, 0.75, 0.875, 0.625, 0.875, 0.625, 0.75, 0.75, 0.75, 0.75, 0.875, 0.75, 0.875, 0.75, 0.75, 0.625, 0.75, 0.625, 0.75, 0.75, 0.75, 0.75, 0.625, 0.625, 0.75, 0.625, 0.75, 0.75, 0.625, 0.75, 0.75, 0.625, 0.75, 0.625, 0.625, 0.625, 0.625, 0.625, 0.75, 0.75, 0.75, 0.75, 0.75, 0.625, 0.75, 0.625, 0.625, 0.75, 0.625, 0.75, 0.75, 0.75, 0.75, 0.75, 0.625, 0.625, 0.625, 0.625, 0.625, 0.75, 0.625, 0.75, 0.625, 0.5, 0.75, 0.5, 0.75, 0.625, 0.625, 0.625, 0.75, 0.5, 0.75, 0.5, 0.625, 0.5, 0.625, 0.5, 0.75, 0.625, 0.75, 0.625, 0.75, 0.5, 0.75, 0.5, 0.625, 0.625, 0.625, 0.625, 0.75, 0.625, 0.75, 0.625, 0.625, 0.5, 0.625, 0.5, 0.625, 0.625, 0.625, 0.625, 0.75, 0.5, 0.875, 0.5, 0.875, 0.625, 0.75, 0.625, 0.875, 0.5, 0.875, 0.5, 0.75, 0.5, 0.75, 0.5, 0.875, 0.625, 0.875, 0.625, 0.875, 0.5, 0.875, 0.5, 0.75, 0.625, 0.75, 0.625, 0.875, 0.625, 0.875, 0.625, 0.75, 0.5, 0.75, 0.5, 0.75, 0.625, 0.75, 0.625, 0.375, 0.0, 0.625, 0.0, 0.625, 0.125, 0.625, 0.25, 0.375, 0.25, 0.375, 0.25, 0.625, 0.25, 0.625, 0.375, 0.625, 0.5, 0.375, 0.5, 0.375, 0.5, 0.625, 0.5, 0.625, 0.625, 0.625, 0.75, 0.375, 0.75, 0.375, 0.75, 0.625, 0.75, 0.625, 0.875, 0.625, 1.0, 0.375, 1.0, 0.125, 0.5, 0.375, 0.5, 0.375, 0.75, 0.125, 0.75, 0.75, 0.625, 0.875, 0.625, 0.875, 0.75, 0.75, 0.75, 0.875, 0.625, 0.875, 0.625, 0.75, 0.625, 0.75, 0.625, 0.875, 0.75, 0.875, 0.75, 0.875, 0.625, 0.875, 0.625, 0.75, 0.75, 0.75, 0.75, 0.875, 0.75, 0.875, 0.75, 0.75, 0.625, 0.75, 0.625, 0.75, 0.75, 0.75, 0.75, 0.625, 0.625, 0.75, 0.625, 0.75, 0.75, 0.625, 0.75, 0.75, 0.625, 0.75, 0.625, 0.625, 0.625, 0.625, 0.625, 0.75, 0.75, 0.75, 0.75, 0.75, 0.625, 0.75, 0.625, 0.625, 0.75, 0.625, 0.75, 0.75, 0.75, 0.75, 0.75, 0.625, 0.625, 0.625, 0.625, 0.625, 0.75, 0.625, 0.75, 0.625, 0.5, 0.75, 0.5, 0.75, 0.625, 0.625, 0.625, 0.75, 0.5, 0.75, 0.5, 0.625, 0.5, 0.625, 0.5, 0.75, 0.625, 0.75, 0.625, 0.75, 0.5, 0.75, 0.5, 0.625, 0.625, 0.625, 0.625, 0.75, 0.625, 0.75, 0.625, 0.625, 0.5, 0.625, 0.5, 0.625, 0.625, 0.625, 0.625, 0.75, 0.5, 0.875, 0.5, 0.875, 0.625, 0.75, 0.625, 0.875, 0.5, 0.875, 0.5, 0.75, 0.5, 0.75, 0.5, 0.875, 0.625, 0.875, 0.625, 0.875, 0.5, 0.875, 0.5, 0.75, 0.625, 0.75, 0.625, 0.875, 0.625, 0.875, 0.625, 0.75, 0.5, 0.75, 0.5, 0.75, 0.625, 0.75, 0.625, 0.375, 0.0, 0.625, 0.0, 0.625, 0.125, 0.625, 0.25, 0.375, 0.25, 0.375, 0.25, 0.625, 0.25, 0.625, 0.375, 0.625, 0.5, 0.375, 0.5, 0.375, 0.5, 0.625, 0.5, 0.625, 0.625, 0.625, 0.75, 0.375, 0.75, 0.375, 0.75, 0.625, 0.75, 0.625, 0.875, 0.625, 1.0, 0.375, 1.0, 0.125, 0.5, 0.375, 0.5, 0.375, 0.75, 0.125, 0.75, 0.75, 0.625, 0.875, 0.625, 0.875, 0.75, 0.75, 0.75, 0.875, 0.625, 0.875, 0.625, 0.75, 0.625, 0.75, 0.625, 0.875, 0.75, 0.875, 0.75, 0.875, 0.625, 0.875, 0.625, 0.75, 0.75, 0.75, 0.75, 0.875, 0.75, 0.875, 0.75, 0.75, 0.625, 0.75, 0.625, 0.75, 0.75, 0.75, 0.75, 0.625, 0.625, 0.75, 0.625, 0.75, 0.75, 0.625, 0.75, 0.75, 0.625, 0.75, 0.625, 0.625, 0.625, 0.625, 0.625, 0.75, 0.75, 0.75, 0.75, 0.75, 0.625, 0.75, 0.625, 0.625, 0.75, 0.625, 0.75, 0.75, 0.75, 0.75, 0.75, 0.625, 0.625, 0.625, 0.625, 0.625, 0.75, 0.625, 0.75, 0.625, 0.5, 0.75, 0.5, 0.75, 0.625, 0.625, 0.625, 0.75, 0.5, 0.75, 0.5, 0.625, 0.5, 0.625, 0.5, 0.75, 0.625, 0.75, 0.625, 0.75, 0.5, 0.75, 0.5, 0.625, 0.625, 0.625, 0.625, 0.75, 0.625, 0.75, 0.625, 0.625, 0.5, 0.625, 0.5, 0.625, 0.625, 0.625, 0.625, 0.75, 0.5, 0.875, 0.5, 0.875, 0.625, 0.75, 0.625, 0.875, 0.5, 0.875, 0.5, 0.75, 0.5, 0.75, 0.5, 0.875, 0.625, 0.875, 0.625, 0.875, 0.5, 0.875, 0.5, 0.75, 0.625, 0.75, 0.625, 0.875, 0.625, 0.875, 0.625, 0.75, 0.5, 0.75, 0.5, 0.75, 0.625, 0.75, 0.625, 0.375, 0.0, 0.625, 0.0, 0.625, 0.125, 0.625, 0.25, 0.375, 0.25, 0.375, 0.25, 0.625, 0.25, 0.625, 0.375, 0.625, 0.5, 0.375, 0.5, 0.375, 0.5, 0.625, 0.5, 0.625, 0.625, 0.625, 0.75, 0.375, 0.75, 0.375, 0.75, 0.625, 0.75, 0.625, 0.875, 0.625, 1.0, 0.375, 1.0, 0.125, 0.5, 0.375, 0.5, 0.375, 0.75, 0.125, 0.75, 0.75, 0.625, 0.875, 0.625, 0.875, 0.75, 0.75, 0.75, 0.875, 0.625, 0.875, 0.625, 0.75, 0.625, 0.75, 0.625, 0.875, 0.75, 0.875, 0.75, 0.875, 0.625, 0.875, 0.625, 0.75, 0.75, 0.75, 0.75, 0.875, 0.75, 0.875, 0.75, 0.75, 0.625, 0.75, 0.625, 0.75, 0.75, 0.75, 0.75, 0.625, 0.625, 0.75, 0.625, 0.75, 0.75, 0.625, 0.75, 0.75, 0.625, 0.75, 0.625, 0.625, 0.625, 0.625, 0.625, 0.75, 0.75, 0.75, 0.75, 0.75, 0.625, 0.75, 0.625, 0.625, 0.75, 0.625, 0.75, 0.75, 0.75, 0.75, 0.75, 0.625, 0.625, 0.625, 0.625, 0.625, 0.75, 0.625, 0.75, 0.625, 0.5, 0.75, 0.5, 0.75, 0.625, 0.625, 0.625, 0.75, 0.5, 0.75, 0.5, 0.625, 0.5, 0.625, 0.5, 0.75, 0.625, 0.75, 0.625, 0.75, 0.5, 0.75, 0.5, 0.625, 0.625, 0.625, 0.625, 0.75, 0.625, 0.75, 0.625, 0.625, 0.5, 0.625, 0.5, 0.625, 0.625, 0.625, 0.625, 0.75, 0.5, 0.875, 0.5, 0.875, 0.625, 0.75, 0.625, 0.875, 0.5, 0.875, 0.5, 0.75, 0.5, 0.75, 0.5, 0.875, 0.625, 0.875, 0.625, 0.875, 0.5, 0.875, 0.5, 0.75, 0.625, 0.75, 0.625, 0.875, 0.625, 0.875, 0.625, 0.75, 0.5, 0.75, 0.5, 0.75, 0.625, 0.75, 0.625, 0.375, 0.0, 0.625, 0.0, 0.625, 0.125, 0.625, 0.25, 0.375, 0.25, 0.375, 0.25, 0.625, 0.25, 0.625, 0.375, 0.625, 0.5, 0.375, 0.5, 0.375, 0.5, 0.625, 0.5, 0.625, 0.625, 0.625, 0.75, 0.375, 0.75, 0.375, 0.75, 0.625, 0.75, 0.625, 0.875, 0.625, 1.0, 0.375, 1.0, 0.125, 0.5, 0.375, 0.5, 0.375, 0.75, 0.125, 0.75, 0.75, 0.625, 0.875, 0.625, 0.875, 0.75, 0.75, 0.75, 0.875, 0.625, 0.875, 0.625, 0.75, 0.625, 0.75, 0.625, 0.875, 0.75, 0.875, 0.75, 0.875, 0.625, 0.875, 0.625, 0.75, 0.75, 0.75, 0.75, 0.875, 0.75, 0.875, 0.75, 0.75, 0.625, 0.75, 0.625, 0.75, 0.75, 0.75, 0.75, 0.625, 0.625, 0.75, 0.625, 0.75, 0.75, 0.625, 0.75, 0.75, 0.625, 0.75, 0.625, 0.625, 0.625, 0.625, 0.625, 0.75, 0.75, 0.75, 0.75, 0.75, 0.625, 0.75, 0.625, 0.625, 0.75, 0.625, 0.75, 0.75, 0.75, 0.75, 0.75, 0.625, 0.625, 0.625, 0.625, 0.625, 0.75, 0.625, 0.75, 0.625, 0.5, 0.75, 0.5, 0.75, 0.625, 0.625, 0.625, 0.75, 0.5, 0.75, 0.5, 0.625, 0.5, 0.625, 0.5, 0.75, 0.625, 0.75, 0.625, 0.75, 0.5, 0.75, 0.5, 0.625, 0.625, 0.625, 0.625, 0.75, 0.625, 0.75, 0.625, 0.625, 0.5, 0.625, 0.5, 0.625, 0.625, 0.625, 0.625, 0.75, 0.5, 0.875, 0.5, 0.875, 0.625, 0.75, 0.625, 0.875, 0.5, 0.875, 0.5, 0.75, 0.5, 0.75, 0.5, 0.875, 0.625, 0.875, 0.625, 0.875, 0.5, 0.875, 0.5, 0.75, 0.625, 0.75, 0.625, 0.875, 0.625, 0.875, 0.625, 0.75, 0.5, 0.75, 0.5, 0.75, 0.625, 0.75, 0.625, 0.375, 0.0, 0.625, 0.0, 0.625, 0.125, 0.625, 0.25, 0.375, 0.25, 0.375, 0.25, 0.625, 0.25, 0.625, 0.375, 0.625, 0.5, 0.375, 0.5, 0.375, 0.5, 0.625, 0.5, 0.625, 0.625, 0.625, 0.75, 0.375, 0.75, 0.375, 0.75, 0.625, 0.75, 0.625, 0.875, 0.625, 1.0, 0.375, 1.0, 0.125, 0.5, 0.375, 0.5, 0.375, 0.75, 0.125, 0.75, 0.75, 0.625, 0.875, 0.625, 0.875, 0.75, 0.75, 0.75, 0.875, 0.625, 0.875, 0.625, 0.75, 0.625, 0.75, 0.625, 0.875, 0.75, 0.875, 0.75, 0.875, 0.625, 0.875, 0.625, 0.75, 0.75, 0.75, 0.75, 0.875, 0.75, 0.875, 0.75, 0.75, 0.625, 0.75, 0.625, 0.75, 0.75, 0.75, 0.75, 0.625, 0.625, 0.75, 0.625, 0.75, 0.75, 0.625, 0.75, 0.75, 0.625, 0.75, 0.625, 0.625, 0.625, 0.625, 0.625, 0.75, 0.75, 0.75, 0.75, 0.75, 0.625, 0.75, 0.625, 0.625, 0.75, 0.625, 0.75, 0.75, 0.75, 0.75, 0.75, 0.625, 0.625, 0.625, 0.625, 0.625, 0.75, 0.625, 0.75, 0.625, 0.5, 0.75, 0.5, 0.75, 0.625, 0.625, 0.625, 0.75, 0.5, 0.75, 0.5, 0.625, 0.5, 0.625, 0.5, 0.75, 0.625, 0.75, 0.625, 0.75, 0.5, 0.75, 0.5, 0.625, 0.625, 0.625, 0.625, 0.75, 0.625, 0.75, 0.625, 0.625, 0.5, 0.625, 0.5, 0.625, 0.625, 0.625, 0.625, 0.75, 0.5, 0.875, 0.5, 0.875, 0.625, 0.75, 0.625, 0.875, 0.5, 0.875, 0.5, 0.75, 0.5, 0.75, 0.5, 0.875, 0.625, 0.875, 0.625, 0.875, 0.5, 0.875, 0.5, 0.75, 0.625, 0.75, 0.625, 0.875, 0.625, 0.875, 0.625, 0.75, 0.5, 0.75, 0.5, 0.75, 0.625, 0.75, 0.625, 0.375, 0.0, 0.625, 0.0, 0.625, 0.125, 0.625, 0.25, 0.375, 0.25, 0.375, 0.25, 0.625, 0.25, 0.625, 0.375, 0.625, 0.5, 0.375, 0.5, 0.375, 0.5, 0.625, 0.5, 0.625, 0.625, 0.625, 0.75, 0.375, 0.75, 0.375, 0.75, 0.625, 0.75, 0.625, 0.875, 0.625, 1.0, 0.375, 1.0, 0.125, 0.5, 0.375, 0.5, 0.375, 0.75, 0.125, 0.75, 0.75, 0.625, 0.875, 0.625, 0.875, 0.75, 0.75, 0.75, 0.875, 0.625, 0.875, 0.625, 0.75, 0.625, 0.75, 0.625, 0.875, 0.75, 0.875, 0.75, 0.875, 0.625, 0.875, 0.625, 0.75, 0.75, 0.75, 0.75, 0.875, 0.75, 0.875, 0.75, 0.75, 0.625, 0.75, 0.625, 0.75, 0.75, 0.75, 0.75, 0.625, 0.625, 0.75, 0.625, 0.75, 0.75, 0.625, 0.75, 0.75, 0.625, 0.75, 0.625, 0.625, 0.625, 0.625, 0.625, 0.75, 0.75, 0.75, 0.75, 0.75, 0.625, 0.75, 0.625, 0.625, 0.75, 0.625, 0.75, 0.75, 0.75, 0.75, 0.75, 0.625, 0.625, 0.625, 0.625, 0.625, 0.75, 0.625, 0.75, 0.625, 0.5, 0.75, 0.5, 0.75, 0.625, 0.625, 0.625, 0.75, 0.5, 0.75, 0.5, 0.625, 0.5, 0.625, 0.5, 0.75, 0.625, 0.75, 0.625, 0.75, 0.5, 0.75, 0.5, 0.625, 0.625, 0.625, 0.625, 0.75, 0.625, 0.75, 0.625, 0.625, 0.5, 0.625, 0.5, 0.625, 0.625, 0.625, 0.625, 0.75, 0.5, 0.875, 0.5, 0.875, 0.625, 0.75, 0.625, 0.875, 0.5, 0.875, 0.5, 0.75, 0.5, 0.75, 0.5, 0.875, 0.625, 0.875, 0.625, 0.875, 0.5, 0.875, 0.5, 0.75, 0.625, 0.75, 0.625, 0.875, 0.625, 0.875, 0.625, 0.75, 0.5, 0.75, 0.5, 0.75, 0.625, 0.75, 0.625, 0.375, 0.0, 0.625, 0.0, 0.625, 0.125, 0.625, 0.25, 0.375, 0.25, 0.375, 0.25, 0.625, 0.25, 0.625, 0.375, 0.625, 0.5, 0.375, 0.5, 0.375, 0.5, 0.625, 0.5, 0.625, 0.625, 0.625, 0.75, 0.375, 0.75, 0.375, 0.75, 0.625, 0.75, 0.625, 0.875, 0.625, 1.0, 0.375, 1.0, 0.125, 0.5, 0.375, 0.5, 0.375, 0.75, 0.125, 0.75, 0.75, 0.625, 0.875, 0.625, 0.875, 0.75, 0.75, 0.75, 0.875, 0.625, 0.875, 0.625, 0.75, 0.625, 0.75, 0.625, 0.875, 0.75, 0.875, 0.75, 0.875, 0.625, 0.875, 0.625, 0.75, 0.75, 0.75, 0.75, 0.875, 0.75, 0.875, 0.75, 0.75, 0.625, 0.75, 0.625, 0.75, 0.75, 0.75, 0.75, 0.625, 0.625, 0.75, 0.625, 0.75, 0.75, 0.625, 0.75, 0.75, 0.625, 0.75, 0.625, 0.625, 0.625, 0.625, 0.625, 0.75, 0.75, 0.75, 0.75, 0.75, 0.625, 0.75, 0.625, 0.625, 0.75, 0.625, 0.75, 0.75, 0.75, 0.75, 0.75, 0.625, 0.625, 0.625, 0.625, 0.625, 0.75, 0.625, 0.75, 0.625, 0.5, 0.75, 0.5, 0.75, 0.625, 0.625, 0.625, 0.75, 0.5, 0.75, 0.5, 0.625, 0.5, 0.625, 0.5, 0.75, 0.625, 0.75, 0.625, 0.75, 0.5, 0.75, 0.5, 0.625, 0.625, 0.625, 0.625, 0.75, 0.625, 0.75, 0.625, 0.625, 0.5, 0.625, 0.5, 0.625, 0.625, 0.625, 0.625, 0.75, 0.5, 0.875, 0.5, 0.875, 0.625, 0.75, 0.625, 0.875, 0.5, 0.875, 0.5, 0.75, 0.5, 0.75, 0.5, 0.875, 0.625, 0.875, 0.625, 0.875, 0.5, 0.875, 0.5, 0.75, 0.625, 0.75, 0.625, 0.875, 0.625, 0.875, 0.625, 0.75, 0.5, 0.75, 0.5, 0.75, 0.625, 0.75, 0.625, 0.375, 0.0, 0.625, 0.0, 0.625, 0.125, 0.625, 0.25, 0.375, 0.25, 0.375, 0.25, 0.625, 0.25, 0.625, 0.375, 0.625, 0.5, 0.375, 0.5, 0.375, 0.5, 0.625, 0.5, 0.625, 0.625, 0.625, 0.75, 0.375, 0.75, 0.375, 0.75, 0.625, 0.75, 0.625, 0.875, 0.625, 1.0, 0.375, 1.0, 0.125, 0.5, 0.375, 0.5, 0.375, 0.75, 0.125, 0.75, 0.75, 0.625, 0.875, 0.625, 0.875, 0.75, 0.75, 0.75, 0.875, 0.625, 0.875, 0.625, 0.75, 0.625, 0.75, 0.625, 0.875, 0.75, 0.875, 0.75, 0.875, 0.625, 0.875, 0.625, 0.75, 0.75, 0.75, 0.75, 0.875, 0.75, 0.875, 0.75, 0.75, 0.625, 0.75, 0.625, 0.75, 0.75, 0.75, 0.75, 0.625, 0.625, 0.75, 0.625, 0.75, 0.75, 0.625, 0.75, 0.75, 0.625, 0.75, 0.625, 0.625, 0.625, 0.625, 0.625, 0.75, 0.75, 0.75, 0.75, 0.75, 0.625, 0.75, 0.625, 0.625, 0.75, 0.625, 0.75, 0.75, 0.75, 0.75, 0.75, 0.625, 0.625, 0.625, 0.625, 0.625, 0.75, 0.625, 0.75, 0.625, 0.5, 0.75, 0.5, 0.75, 0.625, 0.625, 0.625, 0.75, 0.5, 0.75, 0.5, 0.625, 0.5, 0.625, 0.5, 0.75, 0.625, 0.75, 0.625, 0.75, 0.5, 0.75, 0.5, 0.625, 0.625, 0.625, 0.625, 0.75, 0.625, 0.75, 0.625, 0.625, 0.5, 0.625, 0.5, 0.625, 0.625, 0.625, 0.625, 0.75, 0.5, 0.875, 0.5, 0.875, 0.625, 0.75, 0.625, 0.875, 0.5, 0.875, 0.5, 0.75, 0.5, 0.75, 0.5, 0.875, 0.625, 0.875, 0.625, 0.875, 0.5, 0.875, 0.5, 0.75, 0.625, 0.75, 0.625, 0.875, 0.625, 0.875, 0.625, 0.75, 0.5, 0.75, 0.5, 0.75, 0.625, 0.75, 0.625, 0.375, 0.0, 0.625, 0.0, 0.625, 0.125, 0.625, 0.25, 0.375, 0.25, 0.375, 0.25, 0.625, 0.25, 0.625, 0.375, 0.625, 0.5, 0.375, 0.5, 0.375, 0.5, 0.625, 0.5, 0.625, 0.625, 0.625, 0.75, 0.375, 0.75, 0.375, 0.75, 0.625, 0.75, 0.625, 0.875, 0.625, 1.0, 0.375, 1.0, 0.125, 0.5, 0.375, 0.5, 0.375, 0.75, 0.125, 0.75, 0.75, 0.625, 0.875, 0.625, 0.875, 0.75, 0.75, 0.75, 0.875, 0.625, 0.875, 0.625, 0.75, 0.625, 0.75, 0.625, 0.875, 0.75, 0.875, 0.75, 0.875, 0.625, 0.875, 0.625, 0.75, 0.75, 0.75, 0.75, 0.875, 0.75, 0.875, 0.75, 0.75, 0.625, 0.75, 0.625, 0.75, 0.75, 0.75, 0.75, 0.625, 0.625, 0.75, 0.625, 0.75, 0.75, 0.625, 0.75, 0.75, 0.625, 0.75, 0.625, 0.625, 0.625, 0.625, 0.625, 0.75, 0.75, 0.75, 0.75, 0.75, 0.625, 0.75, 0.625, 0.625, 0.75, 0.625, 0.75, 0.75, 0.75, 0.75, 0.75, 0.625, 0.625, 0.625, 0.625, 0.625, 0.75, 0.625, 0.75, 0.625, 0.5, 0.75, 0.5, 0.75, 0.625, 0.625, 0.625, 0.75, 0.5, 0.75, 0.5, 0.625, 0.5, 0.625, 0.5, 0.75, 0.625, 0.75, 0.625, 0.75, 0.5, 0.75, 0.5, 0.625, 0.625, 0.625, 0.625, 0.75, 0.625, 0.75, 0.625, 0.625, 0.5, 0.625, 0.5, 0.625, 0.625, 0.625, 0.625, 0.75, 0.5, 0.875, 0.5, 0.875, 0.625, 0.75, 0.625, 0.875, 0.5, 0.875, 0.5, 0.75, 0.5, 0.75, 0.5, 0.875, 0.625, 0.875, 0.625, 0.875, 0.5, 0.875, 0.5, 0.75, 0.625, 0.75, 0.625, 0.875, 0.625, 0.875, 0.625, 0.75, 0.5, 0.75, 0.5, 0.75, 0.625, 0.75, 0.625, 0.375, 0.0, 0.625, 0.0, 0.625, 0.125, 0.625, 0.25, 0.375, 0.25, 0.375, 0.25, 0.625, 0.25, 0.625, 0.375, 0.625, 0.5, 0.375, 0.5, 0.375, 0.5, 0.625, 0.5, 0.625, 0.625, 0.625, 0.75, 0.375, 0.75, 0.375, 0.75, 0.625, 0.75, 0.625, 0.875, 0.625, 1.0, 0.375, 1.0, 0.125, 0.5, 0.375, 0.5, 0.375, 0.75, 0.125, 0.75, 0.75, 0.625, 0.875, 0.625, 0.875, 0.75, 0.75, 0.75, 0.875, 0.625, 0.875, 0.625, 0.75, 0.625, 0.75, 0.625, 0.875, 0.75, 0.875, 0.75, 0.875, 0.625, 0.875, 0.625, 0.75, 0.75, 0.75, 0.75, 0.875, 0.75, 0.875, 0.75, 0.75, 0.625, 0.75, 0.625, 0.75, 0.75, 0.75, 0.75, 0.625, 0.625, 0.75, 0.625, 0.75, 0.75, 0.625, 0.75, 0.75, 0.625, 0.75, 0.625, 0.625, 0.625, 0.625, 0.625, 0.75, 0.75, 0.75, 0.75, 0.75, 0.625, 0.75, 0.625, 0.625, 0.75, 0.625, 0.75, 0.75, 0.75, 0.75, 0.75, 0.625, 0.625, 0.625, 0.625, 0.625, 0.75, 0.625, 0.75, 0.625, 0.5, 0.75, 0.5, 0.75, 0.625, 0.625, 0.625, 0.75, 0.5, 0.75, 0.5, 0.625, 0.5, 0.625, 0.5, 0.75, 0.625, 0.75, 0.625, 0.75, 0.5, 0.75, 0.5, 0.625, 0.625, 0.625, 0.625, 0.75, 0.625, 0.75, 0.625, 0.625, 0.5, 0.625, 0.5, 0.625, 0.625, 0.625, 0.625, 0.75, 0.5, 0.875, 0.5, 0.875, 0.625, 0.75, 0.625, 0.875, 0.5, 0.875, 0.5, 0.75, 0.5, 0.75, 0.5, 0.875, 0.625, 0.875, 0.625, 0.875, 0.5, 0.875, 0.5, 0.75, 0.625, 0.75, 0.625, 0.875, 0.625, 0.875, 0.625, 0.75, 0.5, 0.75, 0.5, 0.75, 0.625, 0.75, 0.625, 0.375, 0.0, 0.625, 0.0, 0.625, 0.125, 0.625, 0.25, 0.375, 0.25, 0.375, 0.25, 0.625, 0.25, 0.625, 0.375, 0.625, 0.5, 0.375, 0.5, 0.375, 0.5, 0.625, 0.5, 0.625, 0.625, 0.625, 0.75, 0.375, 0.75, 0.375, 0.75, 0.625, 0.75, 0.625, 0.875, 0.625, 1.0, 0.375, 1.0, 0.125, 0.5, 0.375, 0.5, 0.375, 0.75, 0.125, 0.75, 0.75, 0.625, 0.875, 0.625, 0.875, 0.75, 0.75, 0.75, 0.875, 0.625, 0.875, 0.625, 0.75, 0.625, 0.75, 0.625, 0.875, 0.75, 0.875, 0.75, 0.875, 0.625, 0.875, 0.625, 0.75, 0.75, 0.75, 0.75, 0.875, 0.75, 0.875, 0.75, 0.75, 0.625, 0.75, 0.625, 0.75, 0.75, 0.75, 0.75, 0.625, 0.625, 0.75, 0.625, 0.75, 0.75, 0.625, 0.75, 0.75, 0.625, 0.75, 0.625, 0.625, 0.625, 0.625, 0.625, 0.75, 0.75, 0.75, 0.75, 0.75, 0.625, 0.75, 0.625, 0.625, 0.75, 0.625, 0.75, 0.75, 0.75, 0.75, 0.75, 0.625, 0.625, 0.625, 0.625, 0.625, 0.75, 0.625, 0.75, 0.625, 0.5, 0.75, 0.5, 0.75, 0.625, 0.625, 0.625, 0.75, 0.5, 0.75, 0.5, 0.625, 0.5, 0.625, 0.5, 0.75, 0.625, 0.75, 0.625, 0.75, 0.5, 0.75, 0.5, 0.625, 0.625, 0.625, 0.625, 0.75, 0.625, 0.75, 0.625, 0.625, 0.5, 0.625, 0.5, 0.625, 0.625, 0.625, 0.625, 0.75, 0.5, 0.875, 0.5, 0.875, 0.625, 0.75, 0.625, 0.875, 0.5, 0.875, 0.5, 0.75, 0.5, 0.75, 0.5, 0.875, 0.625, 0.875, 0.625, 0.875, 0.5, 0.875, 0.5, 0.75, 0.625, 0.75, 0.625, 0.875, 0.625, 0.875, 0.625, 0.75, 0.5, 0.75, 0.5, 0.75, 0.625, 0.75, 0.625, 0.375, 0.0, 0.625, 0.0, 0.625, 0.125, 0.625, 0.25, 0.375, 0.25, 0.375, 0.25, 0.625, 0.25, 0.625, 0.375, 0.625, 0.5, 0.375, 0.5, 0.375, 0.5, 0.625, 0.5, 0.625, 0.625, 0.625, 0.75, 0.375, 0.75, 0.375, 0.75, 0.625, 0.75, 0.625, 0.875, 0.625, 1.0, 0.375, 1.0, 0.125, 0.5, 0.375, 0.5, 0.375, 0.75, 0.125, 0.75, 0.75, 0.625, 0.875, 0.625, 0.875, 0.75, 0.75, 0.75, 0.875, 0.625, 0.875, 0.625, 0.75, 0.625, 0.75, 0.625, 0.875, 0.75, 0.875, 0.75, 0.875, 0.625, 0.875, 0.625, 0.75, 0.75, 0.75, 0.75, 0.875, 0.75, 0.875, 0.75, 0.75, 0.625, 0.75, 0.625, 0.75, 0.75, 0.75, 0.75, 0.625, 0.625, 0.75, 0.625, 0.75, 0.75, 0.625, 0.75, 0.75, 0.625, 0.75, 0.625, 0.625, 0.625, 0.625, 0.625, 0.75, 0.75, 0.75, 0.75, 0.75, 0.625, 0.75, 0.625, 0.625, 0.75, 0.625, 0.75, 0.75, 0.75, 0.75, 0.75, 0.625, 0.625, 0.625, 0.625, 0.625, 0.75, 0.625, 0.75, 0.625, 0.5, 0.75, 0.5, 0.75, 0.625, 0.625, 0.625, 0.75, 0.5, 0.75, 0.5, 0.625, 0.5, 0.625, 0.5, 0.75, 0.625, 0.75, 0.625, 0.75, 0.5, 0.75, 0.5, 0.625, 0.625, 0.625, 0.625, 0.75, 0.625, 0.75, 0.625, 0.625, 0.5, 0.625, 0.5, 0.625, 0.625, 0.625, 0.625, 0.75, 0.5, 0.875, 0.5, 0.875, 0.625, 0.75, 0.625, 0.875, 0.5, 0.875, 0.5, 0.75, 0.5, 0.75, 0.5, 0.875, 0.625, 0.875, 0.625, 0.875, 0.5, 0.875, 0.5, 0.75, 0.625, 0.75, 0.625, 0.875, 0.625, 0.875, 0.625, 0.75, 0.5, 0.75, 0.5, 0.75, 0.625, 0.75, 0.625, 0.375, 0.0, 0.625, 0.0, 0.625, 0.125, 0.625, 0.25, 0.375, 0.25, 0.375, 0.25, 0.625, 0.25, 0.625, 0.375, 0.625, 0.5, 0.375, 0.5, 0.375, 0.5, 0.625, 0.5, 0.625, 0.625, 0.625, 0.75, 0.375, 0.75, 0.375, 0.75, 0.625, 0.75, 0.625, 0.875, 0.625, 1.0, 0.375, 1.0, 0.125, 0.5, 0.375, 0.5, 0.375, 0.75, 0.125, 0.75, 0.75, 0.625, 0.875, 0.625, 0.875, 0.75, 0.75, 0.75, 0.875, 0.625, 0.875, 0.625, 0.75, 0.625, 0.75, 0.625, 0.875, 0.75, 0.875, 0.75, 0.875, 0.625, 0.875, 0.625, 0.75, 0.75, 0.75, 0.75, 0.875, 0.75, 0.875, 0.75, 0.75, 0.625, 0.75, 0.625, 0.75, 0.75, 0.75, 0.75, 0.625, 0.625, 0.75, 0.625, 0.75, 0.75, 0.625, 0.75, 0.75, 0.625, 0.75, 0.625, 0.625, 0.625, 0.625, 0.625, 0.75, 0.75, 0.75, 0.75, 0.75, 0.625, 0.75, 0.625, 0.625, 0.75, 0.625, 0.75, 0.75, 0.75, 0.75, 0.75, 0.625, 0.625, 0.625, 0.625, 0.625, 0.75, 0.625, 0.75, 0.625, 0.5, 0.75, 0.5, 0.75, 0.625, 0.625, 0.625, 0.75, 0.5, 0.75, 0.5, 0.625, 0.5, 0.625, 0.5, 0.75, 0.625, 0.75, 0.625, 0.75, 0.5, 0.75, 0.5, 0.625, 0.625, 0.625, 0.625, 0.75, 0.625, 0.75, 0.625, 0.625, 0.5, 0.625, 0.5, 0.625, 0.625, 0.625, 0.625, 0.75, 0.5, 0.875, 0.5, 0.875, 0.625, 0.75, 0.625, 0.875, 0.5, 0.875, 0.5, 0.75, 0.5, 0.75, 0.5, 0.875, 0.625, 0.875, 0.625, 0.875, 0.5, 0.875, 0.5, 0.75, 0.625, 0.75, 0.625, 0.875, 0.625, 0.875, 0.625, 0.75, 0.5, 0.75, 0.5, 0.75, 0.625, 0.75, 0.625])
me_cylinder_004.materials.append(mat_gras)
me_cylinder_004.materials.append(mat_dirt)
me_cylinder_004.materials.append(mat_plant)
me_cylinder_004.use_remesh_fix_poles = True
me_cylinder_004.use_remesh_preserve_attributes = False
me_cylinder_004.update()
me_cylinder_002 = bpy.data.meshes.new('Cylinder.002')
me_cylinder_002.from_pydata([(-5.684e-14, 1.0, -7.0), (0.0, 1.0, 1.0), (0.866, 0.5, -7.0), (0.866, 0.5, 1.0), (0.866, -0.5, -7.0), (0.866, -0.5, 1.0), (-8.742e-08, -1.0, -7.0), (-8.742e-08, -1.0, 1.0), (-0.866, -0.5, -7.0), (-0.866, -0.5, 1.0), (-0.866, 0.5, -7.0), (-0.866, 0.5, 1.0), (1.835e-07, 0.2479, -7.761), (0.866, -0.2521, -7.761), (0.866, -1.252, -7.761), (9.611e-08, -1.752, -7.761), (-0.866, -1.252, -7.761), (-0.866, -0.2521, -7.761), (-4.916e-07, 1.224, -8.199), (0.5196, 0.9245, -8.199), (0.5196, 0.3245, -8.199), (-5.44e-07, 0.02447, -8.199), (-0.5196, 0.3245, -8.199), (-0.5196, 0.9245, -8.199), (-7.396e-07, 3.071, -12.23), (0.5196, 2.771, -12.23), (0.5196, 2.171, -12.23), (-7.92e-07, 1.871, -12.23), (-0.5196, 2.171, -12.23), (-0.5196, 2.771, -12.23), (1.835e-07, -2.032, -14.04), (0.866, -2.532, -14.04), (0.866, -3.532, -14.04), (9.611e-08, -4.032, -14.04), (-0.866, -3.532, -14.04), (-0.866, -2.532, -14.04)], [], [(0, 1, 3, 2), (2, 3, 5, 4), (4, 5, 7, 6), (6, 7, 9, 8), (3, 1, 11, 9, 7, 5), (8, 9, 11, 10), (10, 11, 1, 0), (2, 4, 14, 13), (8, 6, 21, 22), (8, 10, 17, 16), (0, 2, 13, 12), (4, 6, 15, 14), (10, 0, 12, 17), (6, 8, 16, 15), (22, 21, 27, 28), (4, 2, 19, 20), (10, 8, 22, 23), (2, 0, 18, 19), (6, 4, 20, 21), (0, 10, 23, 18), (24, 29, 28, 27, 26, 25), (20, 19, 25, 26), (23, 22, 28, 29), (21, 20, 26, 27), (19, 18, 24, 25), (18, 23, 29, 24), (16, 17, 35, 34), (30, 31, 32, 33, 34, 35), (14, 15, 33, 32), (12, 13, 31, 30), (17, 12, 30, 35), (15, 16, 34, 33), (13, 14, 32, 31)])
_uv = me_cylinder_002.uv_layers.new(name='UVMap')
_uv.uv.foreach_set('vector', [1.0, 0.5, 1.0, 1.0, 0.8333, 1.0, 0.8333, 0.5, 0.8333, 0.5, 0.8333, 1.0, 0.6667, 1.0, 0.6667, 0.5, 0.6667, 0.5, 0.6667, 1.0, 0.5, 1.0, 0.5, 0.5, 0.5, 0.5, 0.5, 1.0, 0.3333, 1.0, 0.3333, 0.5, 0.4578, 0.37, 0.25, 0.49, 0.04215, 0.37, 0.04215, 0.13, 0.25, 0.01, 0.4578, 0.13, 0.3333, 0.5, 0.3333, 1.0, 0.1667, 1.0, 0.1667, 0.5, 0.1667, 0.5, 0.1667, 1.0, -8.941e-08, 1.0, -8.941e-08, 0.5, 0.8333, 0.5, 0.6667, 0.5, 0.6667, 0.5, 0.8333, 0.5, 0.3333, 0.5, 0.5, 0.5, 0.5, 0.5, 0.3333, 0.5, 0.3333, 0.5, 0.1667, 0.5, 0.1667, 0.5, 0.3333, 0.5, 1.0, 0.5, 0.8333, 0.5, 0.8333, 0.5, 1.0, 0.5, 0.6667, 0.5, 0.5, 0.5, 0.5, 0.5, 0.6667, 0.5, 0.1667, 0.5, -8.941e-08, 0.5, -8.941e-08, 0.5, 0.1667, 0.5, 0.5, 0.5, 0.3333, 0.5, 0.3333, 0.5, 0.5, 0.5, 0.3333, 0.5, 0.5, 0.5, 0.5, 0.5, 0.3333, 0.5, 0.6667, 0.5, 0.8333, 0.5, 0.8333, 0.5, 0.6667, 0.5, 0.1667, 0.5, 0.3333, 0.5, 0.3333, 0.5, 0.1667, 0.5, 0.8333, 0.5, 1.0, 0.5, 1.0, 0.5, 0.8333, 0.5, 0.5, 0.5, 0.6667, 0.5, 0.6667, 0.5, 0.5, 0.5, -8.941e-08, 0.5, 0.1667, 0.5, 0.1667, 0.5, -8.941e-08, 0.5, 0.0, 0.0, 0.0, 0.0, 0.0, 0.0, 0.0, 0.0, 0.0, 0.0, 0.0, 0.0, 0.6667, 0.5, 0.8333, 0.5, 0.8333, 0.5, 0.6667, 0.5, 0.1667, 0.5, 0.3333, 0.5, 0.3333, 0.5, 0.1667, 0.5, 0.5, 0.5, 0.6667, 0.5, 0.6667, 0.5, 0.5, 0.5, 0.8333, 0.5, 1.0, 0.5, 1.0, 0.5, 0.8333, 0.5, -8.941e-08, 0.5, 0.1667, 0.5, 0.1667, 0.5, -8.941e-08, 0.5, 0.3333, 0.5, 0.1667, 0.5, 0.1667, 0.5, 0.3333, 0.5, -8.941e-08, 0.5, 0.8333, 0.5, 0.6667, 0.5, 0.5, 0.5, 0.3333, 0.5, 0.1667, 0.5, 0.6667, 0.5, 0.5, 0.5, 0.5, 0.5, 0.6667, 0.5, 1.0, 0.5, 0.8333, 0.5, 0.8333, 0.5, 1.0, 0.5, 0.1667, 0.5, -8.941e-08, 0.5, -8.941e-08, 0.5, 0.1667, 0.5, 0.5, 0.5, 0.3333, 0.5, 0.3333, 0.5, 0.5, 0.5, 0.8333, 0.5, 0.6667, 0.5, 0.6667, 0.5, 0.8333, 0.5])
me_cylinder_002.materials.append(mat_dark_brown)
me_cylinder_002.use_remesh_fix_poles = True
me_cylinder_002.use_remesh_preserve_attributes = False
me_cylinder_002.update()
me_cube = bpy.data.meshes.new('Cube')
me_cube.from_pydata([], [], [])
_uv = me_cube.uv_layers.new(name='UVMap')
_uv.uv.foreach_set('vector', [])
me_cube.use_remesh_fix_poles = True
me_cube.use_remesh_preserve_attributes = False
me_cube.update()
me_icosphere = bpy.data.meshes.new('Icosphere')
me_icosphere.from_pydata([(0.3058, -0.1763, -1.212), (-0.2462, 0.9183, -0.6348), (0.6673, 0.7388, -0.7929), (1.29, -0.8099, -0.7423), (0.5723, -1.312, -0.8777), (-0.2827, -0.3762, -0.4341), (0.3354, 0.6663, -0.106), (1.155, -0.01971, 0.1973), (0.9144, -0.9204, 0.4534), (-0.08091, -0.9121, 0.1557), (-0.5112, 0.5085, 0.1331), (0.3298, -0.155, 0.6918)], [], [(0, 1, 2), (1, 0, 5), (0, 2, 3), (0, 3, 4), (0, 4, 5), (1, 5, 10), (2, 1, 6), (3, 2, 7), (4, 3, 8), (5, 4, 9), (1, 10, 6), (2, 6, 7), (3, 7, 8), (4, 8, 9), (5, 9, 10), (6, 10, 11), (7, 6, 11), (8, 7, 11), (9, 8, 11), (10, 9, 11)])
_uv = me_icosphere.uv_layers.new(name='UVMap')
_uv.uv.foreach_set('vector', [0.1818, 0.0, 0.2727, 0.1575, 0.09091, 0.1575, 0.2727, 0.1575, 0.3636, 0.0, 0.4545, 0.1575, 0.9091, 0.0, 1.0, 0.1575, 0.8182, 0.1575, 0.7273, 0.0, 0.8182, 0.1575, 0.6364, 0.1575, 0.5455, 0.0, 0.6364, 0.1575, 0.4545, 0.1575, 0.2727, 0.1575, 0.4545, 0.1575, 0.3636, 0.3149, 0.09091, 0.1575, 0.2727, 0.1575, 0.1818, 0.3149, 0.8182, 0.1575, 1.0, 0.1575, 0.9091, 0.3149, 0.6364, 0.1575, 0.8182, 0.1575, 0.7273, 0.3149, 0.4545, 0.1575, 0.6364, 0.1575, 0.5455, 0.3149, 0.2727, 0.1575, 0.3636, 0.3149, 0.1818, 0.3149, 0.09091, 0.1575, 0.1818, 0.3149, 0.0, 0.3149, 0.8182, 0.1575, 0.9091, 0.3149, 0.7273, 0.3149, 0.6364, 0.1575, 0.7273, 0.3149, 0.5455, 0.3149, 0.4545, 0.1575, 0.5455, 0.3149, 0.3636, 0.3149, 0.1818, 0.3149, 0.3636, 0.3149, 0.2727, 0.4724, 0.0, 0.3149, 0.1818, 0.3149, 0.09091, 0.4724, 0.7273, 0.3149, 0.9091, 0.3149, 0.8182, 0.4724, 0.5455, 0.3149, 0.7273, 0.3149, 0.6364, 0.4724, 0.3636, 0.3149, 0.5455, 0.3149, 0.4545, 0.4724])
me_icosphere.materials.append(mat_stone)
me_icosphere.use_remesh_fix_poles = True
me_icosphere.use_remesh_preserve_attributes = False
me_icosphere.update()
me_icosphere_001 = bpy.data.meshes.new('Icosphere.001')
me_icosphere_001.from_pydata([(0.3058, -0.1763, -1.212), (-0.2462, 0.9183, -0.6348), (0.6673, 0.7388, -0.7929), (1.29, -0.8099, -0.7423), (0.5723, -1.312, -0.8777), (-0.2827, -0.3762, -0.4341), (0.3354, 0.6663, -0.106), (1.155, -0.01971, 0.1973), (0.9144, -0.9204, 0.4534), (-0.08091, -0.9121, 0.1557), (-0.5112, 0.5085, 0.1331), (0.3298, -0.155, 0.6918)], [], [(0, 1, 2), (1, 0, 5), (0, 2, 3), (0, 3, 4), (0, 4, 5), (1, 5, 10), (2, 1, 6), (3, 2, 7), (4, 3, 8), (5, 4, 9), (1, 10, 6), (2, 6, 7), (3, 7, 8), (4, 8, 9), (5, 9, 10), (6, 10, 11), (7, 6, 11), (8, 7, 11), (9, 8, 11), (10, 9, 11)])
_uv = me_icosphere_001.uv_layers.new(name='UVMap')
_uv.uv.foreach_set('vector', [0.1818, 0.0, 0.2727, 0.1575, 0.09091, 0.1575, 0.2727, 0.1575, 0.3636, 0.0, 0.4545, 0.1575, 0.9091, 0.0, 1.0, 0.1575, 0.8182, 0.1575, 0.7273, 0.0, 0.8182, 0.1575, 0.6364, 0.1575, 0.5455, 0.0, 0.6364, 0.1575, 0.4545, 0.1575, 0.2727, 0.1575, 0.4545, 0.1575, 0.3636, 0.3149, 0.09091, 0.1575, 0.2727, 0.1575, 0.1818, 0.3149, 0.8182, 0.1575, 1.0, 0.1575, 0.9091, 0.3149, 0.6364, 0.1575, 0.8182, 0.1575, 0.7273, 0.3149, 0.4545, 0.1575, 0.6364, 0.1575, 0.5455, 0.3149, 0.2727, 0.1575, 0.3636, 0.3149, 0.1818, 0.3149, 0.09091, 0.1575, 0.1818, 0.3149, 0.0, 0.3149, 0.8182, 0.1575, 0.9091, 0.3149, 0.7273, 0.3149, 0.6364, 0.1575, 0.7273, 0.3149, 0.5455, 0.3149, 0.4545, 0.1575, 0.5455, 0.3149, 0.3636, 0.3149, 0.1818, 0.3149, 0.3636, 0.3149, 0.2727, 0.4724, 0.0, 0.3149, 0.1818, 0.3149, 0.09091, 0.4724, 0.7273, 0.3149, 0.9091, 0.3149, 0.8182, 0.4724, 0.5455, 0.3149, 0.7273, 0.3149, 0.6364, 0.4724, 0.3636, 0.3149, 0.5455, 0.3149, 0.4545, 0.4724])
me_icosphere_001.materials.append(mat_stone)
me_icosphere_001.use_remesh_fix_poles = True
me_icosphere_001.use_remesh_preserve_attributes = False
me_icosphere_001.update()
me_icosphere_002 = bpy.data.meshes.new('Icosphere.002')
me_icosphere_002.from_pydata([(0.3058, -0.1763, -1.212), (-0.2462, 0.9183, -0.6348), (0.6673, 0.7388, -0.7929), (1.29, -0.8099, -0.7423), (0.5723, -1.312, -0.8777), (-0.2827, -0.3762, -0.4341), (0.3354, 0.6663, -0.106), (1.155, -0.01971, 0.1973), (0.9144, -0.9204, 0.4534), (-0.08091, -0.9121, 0.1557), (-0.5112, 0.5085, 0.1331), (0.3298, -0.155, 0.6918)], [], [(0, 1, 2), (1, 0, 5), (0, 2, 3), (0, 3, 4), (0, 4, 5), (1, 5, 10), (2, 1, 6), (3, 2, 7), (4, 3, 8), (5, 4, 9), (1, 10, 6), (2, 6, 7), (3, 7, 8), (4, 8, 9), (5, 9, 10), (6, 10, 11), (7, 6, 11), (8, 7, 11), (9, 8, 11), (10, 9, 11)])
_uv = me_icosphere_002.uv_layers.new(name='UVMap')
_uv.uv.foreach_set('vector', [0.1818, 0.0, 0.2727, 0.1575, 0.09091, 0.1575, 0.2727, 0.1575, 0.3636, 0.0, 0.4545, 0.1575, 0.9091, 0.0, 1.0, 0.1575, 0.8182, 0.1575, 0.7273, 0.0, 0.8182, 0.1575, 0.6364, 0.1575, 0.5455, 0.0, 0.6364, 0.1575, 0.4545, 0.1575, 0.2727, 0.1575, 0.4545, 0.1575, 0.3636, 0.3149, 0.09091, 0.1575, 0.2727, 0.1575, 0.1818, 0.3149, 0.8182, 0.1575, 1.0, 0.1575, 0.9091, 0.3149, 0.6364, 0.1575, 0.8182, 0.1575, 0.7273, 0.3149, 0.4545, 0.1575, 0.6364, 0.1575, 0.5455, 0.3149, 0.2727, 0.1575, 0.3636, 0.3149, 0.1818, 0.3149, 0.09091, 0.1575, 0.1818, 0.3149, 0.0, 0.3149, 0.8182, 0.1575, 0.9091, 0.3149, 0.7273, 0.3149, 0.6364, 0.1575, 0.7273, 0.3149, 0.5455, 0.3149, 0.4545, 0.1575, 0.5455, 0.3149, 0.3636, 0.3149, 0.1818, 0.3149, 0.3636, 0.3149, 0.2727, 0.4724, 0.0, 0.3149, 0.1818, 0.3149, 0.09091, 0.4724, 0.7273, 0.3149, 0.9091, 0.3149, 0.8182, 0.4724, 0.5455, 0.3149, 0.7273, 0.3149, 0.6364, 0.4724, 0.3636, 0.3149, 0.5455, 0.3149, 0.4545, 0.4724])
me_icosphere_002.materials.append(mat_stone)
me_icosphere_002.use_remesh_fix_poles = True
me_icosphere_002.use_remesh_preserve_attributes = False
me_icosphere_002.update()
me_icosphere_003 = bpy.data.meshes.new('Icosphere.003')
me_icosphere_003.from_pydata([(0.3058, -0.1763, -1.212), (-0.2462, 0.9183, -0.6348), (0.6673, 0.7388, -0.7929), (1.29, -0.8099, -0.7423), (0.5723, -1.312, -0.8777), (-0.2827, -0.3762, -0.4341), (0.3354, 0.6663, -0.106), (1.155, -0.01971, 0.1973), (0.9144, -0.9204, 0.4534), (-0.08091, -0.9121, 0.1557), (-0.5112, 0.5085, 0.1331), (0.3298, -0.155, 0.6918)], [], [(0, 1, 2), (1, 0, 5), (0, 2, 3), (0, 3, 4), (0, 4, 5), (1, 5, 10), (2, 1, 6), (3, 2, 7), (4, 3, 8), (5, 4, 9), (1, 10, 6), (2, 6, 7), (3, 7, 8), (4, 8, 9), (5, 9, 10), (6, 10, 11), (7, 6, 11), (8, 7, 11), (9, 8, 11), (10, 9, 11)])
_uv = me_icosphere_003.uv_layers.new(name='UVMap')
_uv.uv.foreach_set('vector', [0.1818, 0.0, 0.2727, 0.1575, 0.09091, 0.1575, 0.2727, 0.1575, 0.3636, 0.0, 0.4545, 0.1575, 0.9091, 0.0, 1.0, 0.1575, 0.8182, 0.1575, 0.7273, 0.0, 0.8182, 0.1575, 0.6364, 0.1575, 0.5455, 0.0, 0.6364, 0.1575, 0.4545, 0.1575, 0.2727, 0.1575, 0.4545, 0.1575, 0.3636, 0.3149, 0.09091, 0.1575, 0.2727, 0.1575, 0.1818, 0.3149, 0.8182, 0.1575, 1.0, 0.1575, 0.9091, 0.3149, 0.6364, 0.1575, 0.8182, 0.1575, 0.7273, 0.3149, 0.4545, 0.1575, 0.6364, 0.1575, 0.5455, 0.3149, 0.2727, 0.1575, 0.3636, 0.3149, 0.1818, 0.3149, 0.09091, 0.1575, 0.1818, 0.3149, 0.0, 0.3149, 0.8182, 0.1575, 0.9091, 0.3149, 0.7273, 0.3149, 0.6364, 0.1575, 0.7273, 0.3149, 0.5455, 0.3149, 0.4545, 0.1575, 0.5455, 0.3149, 0.3636, 0.3149, 0.1818, 0.3149, 0.3636, 0.3149, 0.2727, 0.4724, 0.0, 0.3149, 0.1818, 0.3149, 0.09091, 0.4724, 0.7273, 0.3149, 0.9091, 0.3149, 0.8182, 0.4724, 0.5455, 0.3149, 0.7273, 0.3149, 0.6364, 0.4724, 0.3636, 0.3149, 0.5455, 0.3149, 0.4545, 0.4724])
me_icosphere_003.materials.append(mat_stone)
me_icosphere_003.use_remesh_fix_poles = True
me_icosphere_003.use_remesh_preserve_attributes = False
me_icosphere_003.update()
me_icosphere_004 = bpy.data.meshes.new('Icosphere.004')
me_icosphere_004.from_pydata([(0.3058, -0.1763, -1.212), (-0.2462, 0.9183, -0.6348), (0.6673, 0.7388, -0.7929), (1.29, -0.8099, -0.7423), (0.5723, -1.312, -0.8777), (-0.2827, -0.3762, -0.4341), (0.3354, 0.6663, -0.106), (1.155, -0.01971, 0.1973), (0.9144, -0.9204, 0.4534), (-0.08091, -0.9121, 0.1557), (-0.5112, 0.5085, 0.1331), (0.3298, -0.155, 0.6918)], [], [(0, 1, 2), (1, 0, 5), (0, 2, 3), (0, 3, 4), (0, 4, 5), (1, 5, 10), (2, 1, 6), (3, 2, 7), (4, 3, 8), (5, 4, 9), (1, 10, 6), (2, 6, 7), (3, 7, 8), (4, 8, 9), (5, 9, 10), (6, 10, 11), (7, 6, 11), (8, 7, 11), (9, 8, 11), (10, 9, 11)])
_uv = me_icosphere_004.uv_layers.new(name='UVMap')
_uv.uv.foreach_set('vector', [0.1818, 0.0, 0.2727, 0.1575, 0.09091, 0.1575, 0.2727, 0.1575, 0.3636, 0.0, 0.4545, 0.1575, 0.9091, 0.0, 1.0, 0.1575, 0.8182, 0.1575, 0.7273, 0.0, 0.8182, 0.1575, 0.6364, 0.1575, 0.5455, 0.0, 0.6364, 0.1575, 0.4545, 0.1575, 0.2727, 0.1575, 0.4545, 0.1575, 0.3636, 0.3149, 0.09091, 0.1575, 0.2727, 0.1575, 0.1818, 0.3149, 0.8182, 0.1575, 1.0, 0.1575, 0.9091, 0.3149, 0.6364, 0.1575, 0.8182, 0.1575, 0.7273, 0.3149, 0.4545, 0.1575, 0.6364, 0.1575, 0.5455, 0.3149, 0.2727, 0.1575, 0.3636, 0.3149, 0.1818, 0.3149, 0.09091, 0.1575, 0.1818, 0.3149, 0.0, 0.3149, 0.8182, 0.1575, 0.9091, 0.3149, 0.7273, 0.3149, 0.6364, 0.1575, 0.7273, 0.3149, 0.5455, 0.3149, 0.4545, 0.1575, 0.5455, 0.3149, 0.3636, 0.3149, 0.1818, 0.3149, 0.3636, 0.3149, 0.2727, 0.4724, 0.0, 0.3149, 0.1818, 0.3149, 0.09091, 0.4724, 0.7273, 0.3149, 0.9091, 0.3149, 0.8182, 0.4724, 0.5455, 0.3149, 0.7273, 0.3149, 0.6364, 0.4724, 0.3636, 0.3149, 0.5455, 0.3149, 0.4545, 0.4724])
me_icosphere_004.materials.append(mat_stone)
me_icosphere_004.use_remesh_fix_poles = True
me_icosphere_004.use_remesh_preserve_attributes = False
me_icosphere_004.update()
me_cylinder_005 = bpy.data.meshes.new('Cylinder.005')
me_cylinder_005.from_pydata([(0.05541, -2.516, -3.0), (0.05541, -2.516, 1.0), (0.01219, -2.662, -3.0), (0.01219, -2.662, 1.0), (-0.03471, -2.79, -3.0), (-0.03471, -2.79, 1.0), (-0.08348, -2.9, -3.0), (-0.08348, -2.9, 1.0), (-0.5556, -3.831, -3.0), (-0.5556, -3.831, 1.0), (-0.7071, -3.707, -3.0), (-0.7071, -3.707, 1.0), (-0.8315, -3.556, -3.0), (-0.8315, -3.556, 1.0), (-0.9239, -3.383, -3.0), (-0.9239, -3.383, 1.0), (-0.9808, -3.195, -3.0), (-0.9808, -3.195, 1.0), (-1.0, -3.0, -3.0), (-1.0, -3.0, 1.0), (-0.7071, -3.0, 1.0), (0.06206, -2.487, 1.0), (0.06206, -2.487, -3.0), (-0.8409, -2.765, -3.0), (-0.8196, -2.784, -3.0), (-1.0, -2.846, -3.0), (-1.0, -2.846, 1.0), (-0.7071, -2.881, 1.0), (-0.8409, -2.765, 1.0), (-0.5556, -3.013, 1.0), (-0.5702, -3.0, 1.0), (-0.505, -3.057, 1.0), (-0.42, -2.971, 1.0), (-0.3771, -2.928, 1.0), (-0.2928, -2.844, 1.0), (-0.04771, -2.597, 1.0), (-0.804, -2.797, -3.0), (-0.7865, -2.812, -3.0), (-0.7667, -2.829, -3.0), (-0.7444, -2.849, -3.0), (-0.7188, -2.871, -3.0), (0.01542, -2.534, -3.0), (-0.6896, -2.896, -3.0), (-0.1738, -2.724, -3.0), (-0.6562, -2.925, -3.0), (-0.2965, -2.847, -3.0), (-0.6182, -2.958, -3.0), (-0.3814, -2.933, -3.0), (-0.4784, -3.03, -3.0), (-0.52, -3.044, -3.0), (-0.505, -3.057, -3.0)], [], [(1, 0, 22, 21), (0, 1, 3, 2), (2, 3, 5, 4), (4, 5, 7, 6), (8, 9, 11, 10), (10, 11, 13, 12), (12, 13, 15, 14), (14, 15, 17, 16), (16, 17, 19, 18), (6, 7, 9, 8), (23, 24, 18, 25), (18, 19, 26, 25), (19, 17, 15, 13, 11, 20), (28, 26, 19, 20, 27), (30, 20, 11, 9, 29), (27, 20, 30), (29, 9, 7, 32, 31), (7, 5, 33, 32), (5, 3, 34, 33), (3, 1, 35, 34), (1, 21, 35), (24, 36, 18), (36, 37, 18), (37, 38, 18), (38, 39, 18), (39, 40, 18), (41, 22, 0), (40, 42, 18), (0, 2, 43, 41), (42, 44, 18), (4, 45, 43, 2), (44, 46, 18), (6, 47, 45, 4), (6, 48, 47), (49, 16, 18, 46), (48, 6, 14, 16, 49, 50), (14, 6, 12), (12, 6, 10), (10, 6, 8), (23, 25, 26, 28), (27, 30, 29, 31, 50, 49, 46, 44, 42, 40, 39, 38, 37, 36, 24, 23, 28), (35, 21, 22, 41, 43, 45, 47, 48, 50, 31, 32, 33, 34)])
me_cylinder_005.polygons.foreach_set('material_index', [1, 1, 1, 1, 0, 0, 0, 0, 0, 1, 1, 0, 0, 0, 0, 0, 1, 1, 1, 1, 1, 1, 1, 1, 1, 1, 1, 1, 1, 1, 1, 1, 1, 1, 1, 1, 1, 1, 1, 0, 0, 0])
_uv = me_cylinder_005.uv_layers.new(name='UVMap')
_uv.uv.foreach_set('vector', [0.5938, 1.0, 0.5938, 0.5, 0.5992, 0.5, 0.5992, 1.0, 0.5938, 0.5, 0.5938, 1.0, 0.5625, 1.0, 0.5625, 0.5, 0.5625, 0.5, 0.5625, 1.0, 0.5312, 1.0, 0.5312, 0.5, 0.5312, 0.5, 0.5312, 1.0, 0.5, 1.0, 0.5, 0.5, 0.4062, 0.5, 0.4062, 1.0, 0.375, 1.0, 0.375, 0.5, 0.375, 0.5, 0.375, 1.0, 0.3438, 1.0, 0.3438, 0.5, 0.3438, 0.5, 0.3438, 1.0, 0.3125, 1.0, 0.3125, 0.5, 0.3125, 0.5, 0.3125, 1.0, 0.2812, 1.0, 0.2812, 0.5, 0.2812, 0.5, 0.2812, 1.0, 0.25, 1.0, 0.25, 0.5, 0.5, 0.5, 0.5, 1.0, 0.4062, 1.0, 0.4062, 0.5, 0.4412, 0.2164, 0.4311, 0.2113, 0.51, 0.25, 0.51, 0.25, 0.51, 0.25, 0.25, 1.0, 0.2438, 0.9808, 0.51, 0.25, 0.01, 0.25, 0.01461, 0.2032, 0.02827, 0.1582, 0.05045, 0.1167, 0.08029, 0.08029, 0.08029, 0.25, 0.04818, 0.25, 0.01, 0.25, 0.01, 0.25, 0.08029, 0.25, 0.08029, 0.25, 0.1132, 0.25, 0.08029, 0.25, 0.08029, 0.08029, 0.1167, 0.05045, 0.1167, 0.247, 0.08029, 0.25, 0.08029, 0.25, 0.1132, 0.25, 0.1211, 0.2614, 0.4062, 1.0, 0.5, 1.0, 0.2267, 0.4653, 0.1812, 0.3911, 0.5, 1.0, 0.5312, 1.0, 0.2587, 0.507, 0.2267, 0.4653, 0.5312, 1.0, 0.5625, 1.0, 0.323, 0.5972, 0.2587, 0.507, 0.5625, 1.0, 0.5938, 1.0, 0.5132, 0.8734, 0.323, 0.5972, 0.5938, 1.0, 0.5992, 1.0, 0.5132, 0.8734, 0.4311, 0.2113, 0.5452, 0.2922, 0.51, 0.25, 0.5452, 0.2922, 0.543, 0.2965, 0.51, 0.25, 0.543, 0.2965, 0.5403, 0.3019, 0.51, 0.25, 0.5403, 0.3019, 0.5369, 0.3085, 0.51, 0.25, 0.5369, 0.3085, 0.5323, 0.3166, 0.51, 0.25, 0.5906, 0.4905, 0.5992, 0.5, 0.5938, 0.5, 0.5323, 0.3166, 0.5261, 0.3267, 0.51, 0.25, 0.5938, 0.5, 0.5625, 0.5, 0.5529, 0.4541, 0.5906, 0.4905, 0.5261, 0.3267, 0.5176, 0.339, 0.51, 0.25, 0.5312, 0.5, 0.5255, 0.4322, 0.5529, 0.4541, 0.5625, 0.5, 0.5176, 0.339, 0.5058, 0.3542, 0.51, 0.25, 0.5, 0.5, 0.5033, 0.4187, 0.5255, 0.4322, 0.5312, 0.5, 0.5, 0.5, 0.4037, 0.5, 0.5033, 0.4187, 0.3936, 0.5, 0.2812, 0.5, 0.51, 0.25, 0.5058, 0.3542, 0.4037, 0.5, 0.5, 0.5, 0.3125, 0.5, 0.2812, 0.5, 0.3936, 0.5, 0.3988, 0.5, 0.3125, 0.5, 0.5, 0.5, 0.3438, 0.5, 0.3438, 0.5, 0.5, 0.5, 0.375, 0.5, 0.375, 0.5, 0.5, 0.5, 0.4062, 0.5, 0.375, 0.9862, 0.375, 0.9862, 0.375, 0.7601, 0.375, 0.7601, 0.375, 0.7601, 0.375, 0.7601, 0.375, 0.7601, 0.375, 0.7601, 0.375, 0.9862, 0.375, 0.9862, 0.375, 0.9862, 0.375, 0.9862, 0.375, 0.9862, 0.375, 0.9862, 0.375, 0.9862, 0.375, 0.9862, 0.375, 0.9862, 0.375, 0.9862, 0.375, 0.9862, 0.375, 0.9862, 0.375, 0.7601, 0.375, 0.7601, 0.375, 0.7601, 0.375, 0.9862, 0.375, 0.9862, 0.375, 0.9862, 0.375, 0.9862, 0.375, 0.9862, 0.375, 0.9862, 0.375, 0.9862, 0.375, 0.7601, 0.375, 0.7601, 0.375, 0.7601, 0.375, 0.7601])
me_cylinder_005.materials.append(mat_gras)
me_cylinder_005.materials.append(mat_dirt)
me_cylinder_005.materials.append(mat_plant)
me_cylinder_005.use_remesh_fix_poles = True
me_cylinder_005.use_remesh_preserve_attributes = False
me_cylinder_005.update()
me_cylinder_006 = bpy.data.meshes.new('Cylinder.006')
me_cylinder_006.from_pydata([(0.1665, -1.6, -3.0), (0.1665, -1.6, 1.0), (0.1617, -1.798, -3.0), (0.1617, -1.798, 1.0), (0.1475, -1.991, -3.0), (0.1475, -1.991, 1.0), (0.1461, -2.003, 1.0), (0.1461, -2.003, -3.0), (-0.5556, -2.613, 1.0), (-0.505, -2.657, 1.0), (-0.505, -1.752, 1.0), (-0.5556, -1.708, 1.0), (-0.2425, -2.393, 1.0), (0.1665, -1.078, 1.0), (0.1665, -1.078, -3.0), (-0.6262, -2.551, -3.0), (-0.505, -1.752, -3.0), (-1.0, -2.446, -3.0), (-1.0, -1.542, -3.0), (-0.8409, -2.365, -3.0), (-0.8409, -1.461, -3.0), (-1.0, -1.542, 1.0), (-1.0, -2.446, 1.0), (-0.7071, -2.481, 1.0), (-0.7071, -1.577, 1.0), (-0.8409, -2.365, 1.0), (-0.8409, -1.461, 1.0), (0.1239, -2.025, 1.0), (-0.1204, -2.27, 1.0), (-0.5938, -2.58, -3.0), (-0.5575, -2.611, -3.0), (-0.4369, -2.588, -3.0), (-0.5166, -2.646, -3.0), (-0.505, -2.657, -3.0)], [], [(0, 1, 3, 2), (2, 3, 5, 4), (7, 4, 5, 6), (10, 11, 8, 9, 12, 1, 13), (1, 0, 14, 13), (20, 16, 14, 0, 15, 19, 17, 18), (18, 17, 22, 21), (26, 21, 22, 25, 23, 24), (24, 23, 8, 11), (6, 5, 27), (27, 5, 3, 28), (28, 3, 1, 12), (2, 29, 15, 0), (4, 30, 29, 2), (32, 30, 4, 7, 31), (33, 32, 31), (22, 17, 19, 25), (31, 7, 6, 27, 28, 12, 9, 33), (25, 19, 15, 29, 30, 32, 33, 9, 8, 23), (20, 18, 21, 26), (20, 26, 24, 11, 10, 16), (10, 13, 14, 16)])
me_cylinder_006.polygons.foreach_set('material_index', [1, 1, 1, 1, 1, 1, 0, 0, 0, 1, 1, 1, 1, 1, 1, 1, 0, 0, 0, 0, 0, 0])
_uv = me_cylinder_006.uv_layers.new(name='UVMap')
_uv.uv.foreach_set('vector', [0.0, 0.0, 0.49, 0.25, 0.4854, 0.2032, 0.7188, 0.5, 0.7188, 0.5, 0.7188, 1.0, 0.6875, 1.0, 0.6875, 0.5, 0.6856, 0.5, 0.6875, 0.5, 0.6875, 1.0, 0.6856, 1.0, 0.1428, 0.25, 0.1167, 0.25, 0.1167, 0.25, 0.1428, 0.25, 0.2785, 0.25, 0.49, 0.25, 0.49, 0.25, 0.49, 0.25, 0.0, 0.0, 0.1224, 0.08157, 0.49, 0.25, 0.4559, 0.2262, 0.3125, 0.1565, 0.1224, 0.08157, 0.0, 0.0, 0.3466, 0.1699, 0.4451, 0.219, 0.51, 0.25, 0.51, 0.25, 0.51, 0.25, 0.51, 0.25, 0.2278, 0.9308, 0.1917, 0.8177, 0.04818, 0.25, 0.01, 0.25, 0.01, 0.25, 0.04818, 0.25, 0.08029, 0.25, 0.08029, 0.25, 0.08029, 0.25, 0.08029, 0.25, 0.1167, 0.25, 0.1167, 0.25, 0.6856, 1.0, 0.6875, 1.0, 0.6684, 0.9749, 0.6684, 0.9749, 0.6875, 1.0, 0.7188, 1.0, 0.482, 0.7051, 0.482, 0.7051, 0.7188, 1.0, 0.49, 0.25, 0.2785, 0.25, 0.7188, 0.5, 0.583, 0.3374, 0.3466, 0.1699, 0.0, 0.0, 0.6875, 0.5, 0.5785, 0.3464, 0.583, 0.3374, 0.7188, 0.5, 0.5729, 0.3575, 0.5785, 0.3464, 0.6875, 0.5, 0.6856, 0.5, 0.5832, 0.3752, 0.5711, 0.3609, 0.5729, 0.3575, 0.5832, 0.3752, 0.375, 0.4899, 0.375, 0.2638, 0.375, 0.2638, 0.375, 0.4899, 0.375, 0.2638, 0.375, 0.2638, 0.375, 0.4899, 0.375, 0.4899, 0.375, 0.4899, 0.375, 0.4899, 0.375, 0.4899, 0.375, 0.2638, 0.375, 0.4899, 0.375, 0.2638, 0.375, 0.2638, 0.375, 0.2638, 0.375, 0.2638, 0.375, 0.2638, 0.375, 0.2638, 0.375, 0.4899, 0.375, 0.4899, 0.375, 0.4899, 0.375, 0.9862, 0.375, 0.9862, 0.375, 0.7601, 0.375, 0.7601, 0.375, 0.9862, 0.375, 0.7601, 0.375, 0.7601, 0.375, 0.7601, 0.375, 0.7601, 0.375, 0.9862, 0.375, 0.7601, 0.375, 0.7601, 0.375, 0.9862, 0.375, 0.9862])
me_cylinder_006.materials.append(mat_gras)
me_cylinder_006.materials.append(mat_dirt)
me_cylinder_006.materials.append(mat_plant)
me_cylinder_006.use_remesh_fix_poles = True
me_cylinder_006.use_remesh_preserve_attributes = False
me_cylinder_006.update()
me_cylinder_007 = bpy.data.meshes.new('Cylinder.007')
me_cylinder_007.from_pydata([(-0.505, -1.352, 1.0), (-0.5556, -1.308, 1.0), (-0.5556, -0.4038, 1.0), (-0.505, -0.4477, 1.0), (0.1665, -0.6779, 1.0), (0.1665, 0.2265, 1.0), (0.1665, 0.2265, -3.0), (0.1665, -0.6779, -3.0), (-0.505, -1.352, -3.0), (-1.0, -1.142, -3.0), (-1.0, -0.2373, -3.0), (-0.8409, -1.061, -3.0), (-0.8409, -0.1562, -3.0), (-0.505, -0.4477, -3.0), (-1.0, -0.2373, 1.0), (-1.0, -1.142, 1.0), (-0.8409, -0.1562, 1.0), (-0.7071, -1.177, 1.0), (-0.7071, -0.2723, 1.0), (-0.8409, -1.061, 1.0)], [], [(4, 5, 3, 2, 1, 0), (6, 5, 4, 7), (7, 8, 11, 9, 10, 12, 13, 6), (9, 15, 14, 10), (16, 14, 15, 19, 17, 18), (18, 17, 1, 2), (15, 9, 11, 19), (4, 0, 8, 7), (8, 0, 1, 17, 19, 11), (12, 10, 14, 16), (2, 3, 13, 12, 16, 18), (3, 5, 6, 13)])
me_cylinder_007.polygons.foreach_set('material_index', [1, 1, 1, 0, 0, 0, 0, 0, 0, 0, 0, 0])
_uv = me_cylinder_007.uv_layers.new(name='UVMap')
_uv.uv.foreach_set('vector', [0.49, 0.25, 0.49, 0.25, 0.1428, 0.25, 0.1167, 0.25, 0.1167, 0.25, 0.1428, 0.25, 0.4281, 0.2854, 0.49, 0.25, 0.49, 0.25, 0.2161, 0.1441, 0.2161, 0.1441, 0.3348, 0.1714, 0.4641, 0.2317, 0.51, 0.25, 0.51, 0.25, 0.4873, 0.2472, 0.4111, 0.2222, 0.4281, 0.2854, 0.51, 0.25, 0.1757, 0.7677, 0.1395, 0.6547, 0.51, 0.25, 0.04818, 0.25, 0.01, 0.25, 0.01, 0.25, 0.04818, 0.25, 0.08029, 0.25, 0.08029, 0.25, 0.08029, 0.25, 0.08029, 0.25, 0.1167, 0.25, 0.1167, 0.25, 0.375, 0.4899, 0.375, 0.2638, 0.375, 0.2638, 0.375, 0.4899, 0.375, 0.4899, 0.375, 0.4899, 0.375, 0.2638, 0.375, 0.2638, 0.375, 0.2638, 0.375, 0.4899, 0.375, 0.4899, 0.375, 0.4899, 0.375, 0.4899, 0.375, 0.2638, 0.375, 0.9862, 0.375, 0.9862, 0.375, 0.7601, 0.375, 0.7601, 0.375, 0.7601, 0.375, 0.7601, 0.375, 0.9862, 0.375, 0.9862, 0.375, 0.7601, 0.375, 0.7601, 0.375, 0.7601, 0.375, 0.7601, 0.375, 0.9862, 0.375, 0.9862])
me_cylinder_007.materials.append(mat_gras)
me_cylinder_007.materials.append(mat_dirt)
me_cylinder_007.materials.append(mat_plant)
me_cylinder_007.use_remesh_fix_poles = True
me_cylinder_007.use_remesh_preserve_attributes = False
me_cylinder_007.update()
me_cylinder_008 = bpy.data.meshes.new('Cylinder.008')
me_cylinder_008.from_pydata([(-0.5556, -0.003785, 1.0), (-0.5556, 0.9007, 1.0), (-0.505, -0.04769, 1.0), (-0.505, 0.8567, 1.0), (0.1665, 0.6265, 1.0), (0.1665, 1.531, 1.0), (0.1665, 1.531, -3.0), (0.1665, 0.6265, -3.0), (-1.0, 0.1627, -3.0), (-1.0, 1.067, -3.0), (-0.8409, 0.2438, -3.0), (-0.8409, 1.148, -3.0), (-0.505, 0.8567, -3.0), (-0.505, -0.04769, -3.0), (-1.0, 1.067, 1.0), (-1.0, 0.1627, 1.0), (-0.8409, 0.2438, 1.0), (-0.8409, 1.148, 1.0), (-0.7071, 0.1277, 1.0), (-0.7071, 1.032, 1.0)], [], [(4, 5, 3, 1, 0, 2), (4, 7, 6, 5), (7, 13, 10, 8, 9, 11, 12, 6), (9, 8, 15, 14), (17, 14, 15, 16, 18, 19), (0, 1, 19, 18), (15, 8, 10, 16), (4, 2, 13, 7), (13, 2, 0, 18, 16, 10), (11, 9, 14, 17), (1, 3, 12, 11, 17, 19), (3, 5, 6, 12)])
me_cylinder_008.polygons.foreach_set('material_index', [1, 1, 1, 0, 0, 0, 0, 0, 0, 0, 0, 0])
_uv = me_cylinder_008.uv_layers.new(name='UVMap')
_uv.uv.foreach_set('vector', [0.49, 0.25, 0.49, 0.25, 0.1428, 0.25, 0.1167, 0.25, 0.1167, 0.25, 0.1428, 0.25, 0.49, 0.25, 0.5218, 0.3479, 0.7338, 0.4892, 0.49, 0.25, 0.5218, 0.3479, 0.4483, 0.247, 0.4982, 0.2544, 0.51, 0.25, 0.51, 0.25, 0.5211, 0.2697, 0.5312, 0.3023, 0.7338, 0.4892, 0.51, 0.25, 0.51, 0.25, 0.1235, 0.6047, 0.08732, 0.4916, 0.04818, 0.25, 0.01, 0.25, 0.01, 0.25, 0.04818, 0.25, 0.08029, 0.25, 0.08029, 0.25, 0.1167, 0.25, 0.1167, 0.25, 0.08029, 0.25, 0.08029, 0.25, 0.375, 0.4899, 0.375, 0.2638, 0.375, 0.2638, 0.375, 0.4899, 0.375, 0.4899, 0.375, 0.4899, 0.375, 0.2638, 0.375, 0.2638, 0.375, 0.2638, 0.375, 0.4899, 0.375, 0.4899, 0.375, 0.4899, 0.375, 0.4899, 0.375, 0.2638, 0.375, 0.9862, 0.375, 0.9862, 0.375, 0.7601, 0.375, 0.7601, 0.375, 0.7601, 0.375, 0.7601, 0.375, 0.9862, 0.375, 0.9862, 0.375, 0.7601, 0.375, 0.7601, 0.375, 0.7601, 0.375, 0.7601, 0.375, 0.9862, 0.375, 0.9862])
me_cylinder_008.materials.append(mat_gras)
me_cylinder_008.materials.append(mat_dirt)
me_cylinder_008.materials.append(mat_plant)
me_cylinder_008.use_remesh_fix_poles = True
me_cylinder_008.use_remesh_preserve_attributes = False
me_cylinder_008.update()
me_cylinder_009 = bpy.data.meshes.new('Cylinder.009')
me_cylinder_009.from_pydata([(0.01219, 2.662, -3.0), (0.01219, 2.662, 1.0), (0.05541, 2.516, -3.0), (0.05541, 2.516, 1.0), (0.09329, 2.354, -3.0), (0.09329, 2.354, 1.0), (0.1244, 2.178, -3.0), (0.1244, 2.178, 1.0), (0.1475, 1.991, -3.0), (0.1475, 1.991, 1.0), (0.007246, 2.675, 1.0), (0.007246, 2.675, -3.0), (0.1529, 1.917, 1.0), (0.1529, 1.917, -3.0), (-0.394, 2.273, -3.0), (0.01637, 1.78, -3.0), (-0.5556, 1.301, 1.0), (-0.5556, 2.205, 1.0), (0.05406, 1.818, 1.0), (-0.2533, 2.414, 1.0), (-0.505, 1.257, 1.0), (-0.505, 2.161, 1.0), (-1.0, 1.467, -3.0), (-1.0, 2.372, -3.0), (-0.505, 1.257, -3.0), (-0.505, 2.161, -3.0), (-0.8409, 1.548, -3.0), (-0.8409, 2.453, -3.0), (-1.0, 1.467, 1.0), (-1.0, 2.372, 1.0), (-0.8409, 1.548, 1.0), (-0.8409, 2.453, 1.0), (-0.7071, 2.337, 1.0), (-0.7071, 1.432, 1.0), (0.0006235, 2.669, 1.0), (-0.06042, 2.608, 1.0), (-0.1108, 2.557, 1.0), (-0.1536, 2.514, 1.0), (-0.1908, 2.477, 1.0), (0.1137, 1.878, 1.0), (-0.2237, 2.444, 1.0)], [], [(1, 0, 11, 10), (0, 1, 3, 2), (2, 3, 5, 4), (4, 5, 7, 6), (6, 7, 9, 8), (13, 8, 9, 12), (0, 2, 4, 6, 8, 13, 15, 14, 11), (17, 16, 20, 18, 19, 21), (15, 24, 26, 22, 23, 27, 25, 14), (22, 28, 29, 23), (31, 29, 28, 30, 33, 32), (16, 17, 32, 33), (1, 10, 34), (3, 1, 34, 35), (5, 3, 35, 36), (7, 5, 36, 37), (9, 7, 37, 38), (12, 9, 38, 40, 39), (39, 40, 19, 18), (28, 22, 26, 30), (13, 12, 39, 18, 20, 24, 15), (24, 20, 16, 33, 30, 26), (27, 23, 29, 31), (17, 21, 25, 27, 31, 32), (11, 14, 25, 21, 19, 40, 38, 37, 36, 35, 34, 10)])
me_cylinder_009.polygons.foreach_set('material_index', [1, 1, 1, 1, 1, 1, 1, 1, 1, 0, 0, 0, 1, 1, 1, 1, 1, 1, 1, 0, 0, 0, 0, 0, 0])
_uv = me_cylinder_009.uv_layers.new(name='UVMap')
_uv.uv.foreach_set('vector', [0.9375, 1.0, 0.9375, 0.5, 0.9408, 0.5, 0.9408, 1.0, 0.9375, 0.5, 0.9375, 1.0, 0.9062, 1.0, 0.9062, 0.5, 0.9062, 0.5, 0.9062, 1.0, 0.875, 1.0, 0.875, 0.5, 0.875, 0.5, 0.875, 1.0, 0.8438, 1.0, 0.8438, 0.5, 0.8438, 0.5, 0.8438, 1.0, 0.8125, 1.0, 0.8125, 0.5, 0.8006, 0.5, 0.8125, 0.5, 0.8125, 1.0, 0.8006, 1.0, 0.9375, 0.5, 0.9062, 0.5, 0.875, 0.5, 0.8438, 0.5, 0.8125, 0.5, 0.8006, 0.5, 0.6856, 0.5, 0.5098, 0.5, 0.9408, 0.5, 0.1167, 0.25, 0.1167, 0.25, 0.1428, 0.25, 0.4319, 0.25, 0.273, 0.25, 0.1428, 0.25, 0.7191, 0.4678, 0.5638, 0.3241, 0.5288, 0.2748, 0.51, 0.25, 0.51, 0.25, 0.5388, 0.2815, 0.606, 0.3522, 0.6347, 0.3799, 0.51, 0.25, 0.07132, 0.4416, 0.03514, 0.3286, 0.51, 0.25, 0.04818, 0.25, 0.01, 0.25, 0.01, 0.25, 0.04818, 0.25, 0.08029, 0.25, 0.08029, 0.25, 0.1167, 0.25, 0.1167, 0.25, 0.08029, 0.25, 0.08029, 0.25, 0.9375, 1.0, 0.9408, 1.0, 0.9208, 0.9847, 0.9062, 1.0, 0.9375, 1.0, 0.9208, 0.9847, 0.7566, 0.8578, 0.875, 1.0, 0.9062, 1.0, 0.7566, 0.8578, 0.6364, 0.7641, 0.8438, 1.0, 0.875, 1.0, 0.6364, 0.7641, 0.5465, 0.6934, 0.8125, 1.0, 0.8438, 1.0, 0.5465, 0.6934, 0.4777, 0.6391, 0.8006, 1.0, 0.8125, 1.0, 0.4777, 0.6391, 0.4242, 0.597, 0.7368, 0.9498, 0.7368, 0.9498, 0.4242, 0.597, 0.273, 0.25, 0.4319, 0.25, 0.375, 0.4899, 0.375, 0.2638, 0.375, 0.2638, 0.375, 0.4899, 0.375, 0.2638, 0.375, 0.4899, 0.375, 0.4899, 0.375, 0.4899, 0.375, 0.4899, 0.375, 0.2638, 0.375, 0.2638, 0.375, 0.2638, 0.375, 0.4899, 0.375, 0.4899, 0.375, 0.4899, 0.375, 0.4899, 0.375, 0.2638, 0.375, 0.9862, 0.375, 0.9862, 0.375, 0.7601, 0.375, 0.7601, 0.375, 0.7601, 0.375, 0.7601, 0.375, 0.9862, 0.375, 0.9862, 0.375, 0.7601, 0.375, 0.7601, 0.375, 0.9862, 0.375, 0.9862, 0.375, 0.9862, 0.375, 0.7601, 0.375, 0.7601, 0.375, 0.7601, 0.375, 0.7601, 0.375, 0.7601, 0.375, 0.7601, 0.375, 0.7601, 0.375, 0.7601, 0.375, 0.7601])
me_cylinder_009.materials.append(mat_gras)
me_cylinder_009.materials.append(mat_dirt)
me_cylinder_009.materials.append(mat_plant)
me_cylinder_009.use_remesh_fix_poles = True
me_cylinder_009.use_remesh_preserve_attributes = False
me_cylinder_009.update()

# ---- objects
ob_plattform_6 = bpy.data.objects.new('plattform 6', me_cylinder)
ob_plants = bpy.data.objects.new('plants', me_cylinder_004)
ob_stick = bpy.data.objects.new('stick', me_cylinder_002)
ob_cube = bpy.data.objects.new('Cube', me_cube)
ob_stone_5 = bpy.data.objects.new('stone 5', me_icosphere)
ob_stone_3 = bpy.data.objects.new('stone 3', me_icosphere_001)
ob_stone_2 = bpy.data.objects.new('stone 2', me_icosphere_002)
ob_stone_1 = bpy.data.objects.new('stone 1', me_icosphere_003)
ob_stone_6 = bpy.data.objects.new('stone 6', me_icosphere_004)
ob_plattform_1 = bpy.data.objects.new('plattform 1', me_cylinder_005)
ob_plattform_2 = bpy.data.objects.new('plattform 2', me_cylinder_006)
ob_plattform_3 = bpy.data.objects.new('plattform 3', me_cylinder_007)
ob_plattform_4 = bpy.data.objects.new('plattform 4', me_cylinder_008)
ob_plattform_5 = bpy.data.objects.new('plattform 5', me_cylinder_009)

# ---- transforms, parenting, visibility, modifiers, constraints
ob_plattform_6.location = (1.028, -0.1153, -0.03503)
ob_plattform_6.rotation_euler = (-0.0, 1.571, 0.0)
ob_plants.location = (-1.173, 3.189, 1.039)
ob_plants.rotation_euler = (2.399, 1.756, 1.571)
ob_stick.location = (0.4999, -3.139, 1.052)
ob_stick.rotation_euler = (1.142, 1.571, 0.0)
ob_stick.scale = (0.1, 0.1, 0.1)
ob_cube.location = (-1.051, 1.474, 0.8374)
ob_cube.scale = (0.2, 0.2, 0.2)
ob_stone_5.location = (1.716, 1.486, 0.5857)
ob_stone_5.rotation_euler = (0.0, -0.0, -1.227)
ob_stone_5.scale = (0.8713, 0.5615, 0.25)
ob_stone_3.location = (0.2721, 0.1006, 0.3656)
ob_stone_3.rotation_euler = (0.0, -0.0, -1.227)
ob_stone_3.scale = (0.8713, 0.5615, 0.25)
ob_stone_2.location = (1.413, -1.001, 0.1607)
ob_stone_2.rotation_euler = (0.0, -0.0, -1.227)
ob_stone_2.scale = (0.8713, 0.5615, 0.25)
ob_stone_1.location = (1.477, -2.346, 0.2395)
ob_stone_1.rotation_euler = (-0.1265, -0.3388, -1.205)
ob_stone_1.scale = (0.8713, 0.5615, 0.25)
ob_stone_6.location = (0.6553, 2.953, 0.5896)
ob_stone_6.rotation_euler = (0.2, 0.5066, -1.175)
ob_stone_6.scale = (0.8713, 0.5615, 0.25)
ob_plattform_1.location = (1.028, -0.1153, -0.03503)
ob_plattform_1.rotation_euler = (-0.0, 1.571, 0.0)
ob_plattform_2.location = (1.028, -0.1153, -0.03503)
ob_plattform_2.rotation_euler = (-0.0, 1.571, 0.0)
ob_plattform_3.location = (1.028, -0.1153, -0.03503)
ob_plattform_3.rotation_euler = (-0.0, 1.571, 0.0)
ob_plattform_4.location = (1.028, -0.1153, -0.03503)
ob_plattform_4.rotation_euler = (-0.0, 1.571, 0.0)
ob_plattform_5.location = (1.028, -0.1153, -0.03503)
ob_plattform_5.rotation_euler = (-0.0, 1.571, 0.0)

# ---- collection membership
col_collection.objects.link(ob_plattform_6)
col_collection.objects.link(ob_plants)
col_collection.objects.link(ob_stick)
col_collection.objects.link(ob_cube)
col_collection.objects.link(ob_stone_5)
col_collection.objects.link(ob_stone_3)
col_collection.objects.link(ob_stone_2)
col_collection.objects.link(ob_stone_1)
col_collection.objects.link(ob_stone_6)
col_collection.objects.link(ob_plattform_1)
col_collection.objects.link(ob_plattform_2)
col_collection.objects.link(ob_plattform_3)
col_collection.objects.link(ob_plattform_4)
col_collection.objects.link(ob_plattform_5)

# ---- scene / render settings (as saved in the file)
scene.frame_start = 1; scene.frame_end = 250; scene.frame_set(1)
scene.render.engine = 'BLENDER_EEVEE_NEXT'
scene.cycles.sampling_pattern = 'TABULATED_SOBOL'
scene.cycles.use_light_tree = False
scene.view_settings.view_transform = 'Filmic'
bpy.context.view_layer.update()

# ---- added for rendering (the .blend has no active camera and no usable light): camera, sun
cam_auto = bpy.data.cameras.new('AutoCamera')
cam_auto.lens = 50.0
cam_auto.sensor_width = 36.0
cam_auto.clip_end = 1000.0
ob_auto_camera = bpy.data.objects.new('AutoCamera', cam_auto)
scene.collection.objects.link(ob_auto_camera)
ob_auto_camera.location = (9.22127, -12.1632, 9.19861)
ob_auto_camera.rotation_euler = (1.09748, -7.21219e-08, 0.694738)
scene.camera = ob_auto_camera
light_auto_sun = bpy.data.lights.new('AutoSun', 'SUN')
light_auto_sun.energy = 3.0
light_auto_sun.angle = 0.0523599
ob_auto_sun = bpy.data.objects.new('AutoSun', light_auto_sun)
scene.collection.objects.link(ob_auto_sun)
ob_auto_sun.rotation_euler = (0.872665, 0.174533, 0.523599)
bpy.context.view_layer.update()
